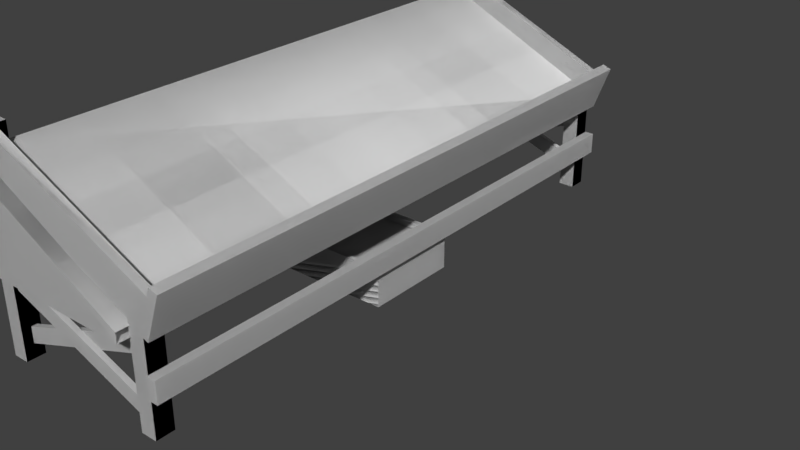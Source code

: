 # Source: market_stall_m.blend  (saved by Blender 2.79.0; exported with 4.5.12 LTS)
import bpy
from mathutils import Matrix  # noqa: F401  (used for matrix-valued properties, if any)

bpy.ops.wm.read_factory_settings(use_empty=True)
scene = bpy.context.scene
scene.name = 'Scene'

# ---- collections
col_collection_1 = bpy.data.collections.new('Collection 1'); scene.collection.children.link(col_collection_1)

# ---- world
world_world = bpy.data.worlds.new('World'); scene.world = world_world
world_world.color = (0.05088, 0.05088, 0.05088)
world_world.use_sun_shadow = False
world_world.sun_shadow_jitter_overblur = 0.0
world_world.cycles.sampling_method = 'MANUAL'

# ---- meshes
me_paris_marketstall1_veggies_003_instance_0_000 = bpy.data.meshes.new('Paris_MarketStall1_Veggies_003 Instance_0.000')
me_paris_marketstall1_veggies_003_instance_0_000.from_pydata([(-0.3345, 0.1822, -0.2008), (0.3346, 0.1817, -0.2008), (0.3346, 0.1817, 0.2008), (0.3569, 0.1817, -0.2231), (0.3569, 0.1817, 0.2231), (0.3568, 0.003284, 0.2231), (-0.357, 0.003728, 0.2231), (-0.357, 0.003728, -0.2231), (0.3568, 0.003284, -0.2231), (-0.3345, 0.1822, 0.2008), (-0.3569, 0.1822, 0.2231), (-0.3569, 0.1822, -0.2231), (0.3346, 0.003298, -0.2008), (0.3346, 0.003298, 0.2008), (-0.3345, 0.003714, 0.2008), (-0.3345, 0.003714, -0.2008)], [], [(2, 4, 3, 1), (7, 11, 3, 8), (7, 6, 10, 11), (9, 0, 1, 3, 11, 10, 4, 2), (4, 5, 8, 3), (6, 5, 4, 10), (2, 1, 12, 13), (0, 9, 14, 15), (1, 0, 15, 12), (9, 2, 13, 14), (7, 15, 14, 13, 5, 6), (5, 13, 12, 15, 7, 8), (12, 15, 14, 13)])
_uv = me_paris_marketstall1_veggies_003_instance_0_000.uv_layers.new(name='UVMap')
_uv.uv.foreach_set('vector', [0.8125, 0.9492, 0.7617, 1.0, 0.7617, 0.0, 0.8125, 0.05078, 0.1953, 0.007812, 0.6641, 0.007812, 0.6641, 0.9844, 0.1953, 0.9844, 0.8984, 0.0, 0.8984, 1.0, 0.1016, 1.0, 0.1016, 0.0, 0.7031, 0.9492, 0.7266, 0.9688, 0.7266, 0.03125, 0.7578, 0.0, 0.75, 0.0, 0.7461, 1.0, 0.7461, 0.0, 0.7773, 0.03125, 0.875, 1.0, 0.07812, 1.0, 0.07812, 0.0, 0.875, 0.0, 0.1953, 0.9844, 0.1953, 0.007812, 0.6641, 0.007812, 0.6641, 0.9844, 0.07812, 0.9844, 0.07812, 0.007812, 0.9375, 0.007812, 0.9375, 0.9844, 0.9297, 0.0, 0.9297, 1.0, 0.03906, 1.0, 0.03906, 0.0, 0.7188, 0.02344, 0.7188, 0.9766, 0.2188, 0.9766, 0.2188, 0.02344, 0.2344, 1.0, 0.2344, 0.0, 0.7656, 0.0, 0.7656, 1.0, 0.8789, 1.0, 0.8697, 0.9686, 0.7045, 0.9686, 0.7045, 0.03109, 0.6953, 0.0, 0.6953, 1.0, 0.6953, 0.0, 0.7045, 0.03109, 0.8697, 0.03109, 0.8697, 0.9686, 0.8789, 1.0, 0.8789, 0.0, 0.0, 0.9219, 0.0, 0.08594, 1.0, 0.08594, 1.0, 0.9219])
me_paris_marketstall1_veggies_003_instance_0_000.use_remesh_preserve_volume = False
me_paris_marketstall1_veggies_003_instance_0_000.use_remesh_preserve_attributes = False
me_paris_marketstall1_veggies_003_instance_0_000.use_mirror_vertex_groups = False
me_paris_marketstall1_veggies_003_instance_0_000.update()
me_paris_marketstall1_veggies_003_instance_0_000.normals_split_custom_set([tuple(v) for v in zip(*[iter([0.00108, 1.0, 0.0, 0.00108, 1.0, 0.0, 0.00108, 1.0, 0.0, 0.00108, 1.0, 0.0, 0.0, 0.0, -1.0, 0.0, 0.0, -1.0, 0.0, 0.0, -1.0, 0.0, 0.0, -1.0, -1.0, 0.0005916, 4.678e-07, -1.0, 0.0005916, 4.678e-07, -1.0, 0.0005916, 4.678e-07, -1.0, 0.0005916, 4.678e-07, 0.0006622, 1.0, -4.158e-07, 0.0006622, 1.0, -4.158e-07, 0.0006622, 1.0, -4.158e-07, 0.0006622, 1.0, -4.158e-07, 0.0006622, 1.0, -4.158e-07, 0.0006622, 1.0, -4.158e-07, 0.0006622, 1.0, -4.158e-07, 0.0006622, 1.0, -4.158e-07, 1.0, -0.0005853, -1.338e-07, 1.0, -0.0005853, -1.338e-07, 1.0, -0.0005853, -1.338e-07, 1.0, -0.0005853, -1.338e-07, 1.485e-09, 0.0, 1.0, 1.485e-09, 0.0, 1.0, 1.485e-09, 0.0, 1.0, 1.485e-09, 0.0, 1.0, -1.0, 0.0, 0.0, -1.0, 0.0, 0.0, -1.0, 0.0, 0.0, -1.0, 0.0, 0.0, 1.0, 0.0, -1.485e-07, 1.0, 0.0, -1.485e-07, 1.0, 0.0, -1.485e-07, 1.0, 0.0, -1.485e-07, -2.815e-08, 1.67e-07, 1.0, -2.815e-08, 1.67e-07, 1.0, -2.815e-08, 1.67e-07, 1.0, -2.815e-08, 1.67e-07, 1.0, 3.394e-08, -1.67e-07, -1.0, 3.394e-08, -1.67e-07, -1.0, 3.394e-08, -1.67e-07, -1.0, 3.394e-08, -1.67e-07, -1.0, -0.0006215, -1.0, -2.895e-07, -0.0006215, -1.0, -2.895e-07, -0.0006215, -1.0, -2.895e-07, -0.0006215, -1.0, -2.895e-07, -0.0006215, -1.0, -2.895e-07, -0.0006215, -1.0, -2.895e-07, -0.0006212, -1.0, -7.313e-07, -0.0006212, -1.0, -7.313e-07, -0.0006212, -1.0, -7.313e-07, -0.0006212, -1.0, -7.313e-07, -0.0006212, -1.0, -7.313e-07, -0.0006212, -1.0, -7.313e-07, 0.0006214, 1.0, 3.804e-07, 0.0006214, 1.0, 3.804e-07, 0.0006214, 1.0, 3.804e-07, 0.0006214, 1.0, 3.804e-07])] * 3)])
me_paris_marketstall1_veggies_003_instance_0_011 = bpy.data.meshes.new('Paris_MarketStall1_Veggies_003 Instance_0.011')
me_paris_marketstall1_veggies_003_instance_0_011.from_pydata([(-0.3346, 0.146, -0.2008), (0.3346, 0.1456, -0.2008), (0.3346, 0.1456, 0.2008), (-0.3346, 0.146, 0.2008)], [], [(0, 3, 2, 1)])
me_paris_marketstall1_veggies_003_instance_0_011.polygons.foreach_set('use_smooth', [True] * 1)
_uv = me_paris_marketstall1_veggies_003_instance_0_011.uv_layers.new(name='UVMap')
_uv.uv.foreach_set('vector', [0.2812, 0.09375, 0.7188, 0.09375, 0.7188, 0.8438, 0.2812, 0.8438])
me_paris_marketstall1_veggies_003_instance_0_011.use_remesh_preserve_volume = False
me_paris_marketstall1_veggies_003_instance_0_011.use_remesh_preserve_attributes = False
me_paris_marketstall1_veggies_003_instance_0_011.use_mirror_vertex_groups = False
me_paris_marketstall1_veggies_003_instance_0_011.update()
me_paris_marketstall1_veggies_003_instance_0_011.normals_split_custom_set([tuple(v) for v in zip(*[iter([0.03719, 0.9826, 0.1819, -0.1591, 0.9781, -0.1344, -0.06966, 0.9974, 0.02079, 0.2129, 0.9769, 0.01958])] * 3)])
me_paris_marketstall1_veggies_003_instance_0_009 = bpy.data.meshes.new('Paris_MarketStall1_Veggies_003 Instance_0.009')
me_paris_marketstall1_veggies_003_instance_0_009.from_pydata([(-0.3345, 0.1822, -0.2008), (0.3345, 0.0479, -0.2008), (0.3346, 0.1817, -0.2008), (-0.3346, 0.04832, -0.2008), (0.3569, 0.1817, -0.2231), (0.3346, 0.1817, 0.2008), (0.3569, 0.1817, 0.2231), (0.3568, 0.003284, 0.2231), (-0.357, 0.003728, 0.2231), (-0.357, 0.003728, -0.2231), (0.3568, 0.003284, -0.2231), (-0.3345, 0.1822, 0.2008), (0.3345, 0.0479, 0.2008), (-0.3346, 0.04832, 0.2008), (-0.3569, 0.1822, 0.2231), (-0.3569, 0.1822, -0.2231), (-0.3346, 0.146, -0.2008), (0.3346, 0.1456, -0.2008), (0.3346, 0.1456, 0.2008), (-0.3346, 0.146, 0.2008), (0.3569, 0.1817, 0.2231), (0.3568, 0.003284, 0.2231), (-0.357, 0.003728, 0.2231), (-0.3569, 0.1822, 0.2231)], [], [(2, 1, 12, 5), (5, 6, 4, 2), (0, 3, 1, 2), (9, 15, 4, 10), (11, 13, 3, 0), (12, 13, 11, 5), (9, 8, 14, 15), (6, 5, 11, 14), (6, 7, 10, 4), (16, 19, 18, 17), (14, 11, 0, 15), (0, 2, 4, 15), (22, 21, 20, 23)])
me_paris_marketstall1_veggies_003_instance_0_009.polygons.foreach_set('use_smooth', [0, 0, 0, 0, 0, 0, 0, 0, 0, 1, 0, 0, 0])
_uv = me_paris_marketstall1_veggies_003_instance_0_009.uv_layers.new(name='UVMap')
_uv.uv.foreach_set('vector', [0.5938, 0.0, 0.9258, 0.0, 0.9258, 1.0, 0.5938, 1.0, 0.8125, 0.9492, 0.7617, 1.0, 0.7617, 0.0, 0.8125, 0.05078, 0.9648, 1.0, 0.7617, 1.0, 0.7617, 0.0, 0.9648, 0.0, 0.8789, 1.0, 0.6289, 1.0, 0.6289, 0.0, 0.8789, 0.0, 0.875, 1.0, 0.543, 1.0, 0.543, 0.0, 0.875, 0.0, 0.7461, 0.0, 0.7461, 1.0, 0.543, 1.0, 0.543, 0.0, 0.9609, 0.0, 0.9609, 1.0, 0.5625, 1.0, 0.5625, 0.0, 0.7461, 0.0, 0.7773, 0.03125, 0.7773, 0.9688, 0.7461, 1.0, 0.9531, 1.0, 0.5547, 1.0, 0.5547, 0.0, 0.9531, 0.0, 0.0, 0.0, 0.4961, 0.0, 0.4961, 0.8281, 0.0, 0.8281, 0.75, 1.0, 0.7031, 0.9492, 0.7031, 0.05078, 0.75, 0.0, 0.7266, 0.9688, 0.7266, 0.03125, 0.7578, 0.0, 0.7578, 1.0, 0.6953, 1.0, 0.6953, 0.0, 0.9453, 0.0, 0.9453, 1.0])
me_paris_marketstall1_veggies_003_instance_0_009.use_remesh_preserve_volume = False
me_paris_marketstall1_veggies_003_instance_0_009.use_remesh_preserve_attributes = False
me_paris_marketstall1_veggies_003_instance_0_009.use_mirror_vertex_groups = False
me_paris_marketstall1_veggies_003_instance_0_009.update()
me_paris_marketstall1_veggies_003_instance_0_009.normals_split_custom_set([tuple(v) for v in zip(*[iter([-1.0, 0.0006644, 1.485e-07, -1.0, 0.0006644, 1.485e-07, -1.0, 0.0006644, 1.485e-07, -1.0, 0.0006644, 1.485e-07, 0.00108, 1.0, 0.0, 0.00108, 1.0, 0.0, 0.00108, 1.0, 0.0, 0.00108, 1.0, 0.0, 0.0, 0.0, 1.0, 0.0, 0.0, 1.0, 0.0, 0.0, 1.0, 0.0, 0.0, 1.0, 0.0, 0.0, -1.0, 0.0, 0.0, -1.0, 0.0, 0.0, -1.0, 0.0, 0.0, -1.0, 1.0, -0.0006638, -2.228e-07, 1.0, -0.0006638, -2.228e-07, 1.0, -0.0006638, -2.228e-07, 1.0, -0.0006638, -2.228e-07, 7.23e-09, 0.0, -1.0, 7.23e-09, 0.0, -1.0, 7.23e-09, 0.0, -1.0, 7.23e-09, 0.0, -1.0, -1.0, 0.0005916, 4.678e-07, -1.0, 0.0005916, 4.678e-07, -1.0, 0.0005916, 4.678e-07, -1.0, 0.0005916, 4.678e-07, 0.0006309, 1.0, 0.0001577, 0.0006309, 1.0, 0.0001577, 0.0006309, 1.0, 0.0001577, 0.0006309, 1.0, 0.0001577, 1.0, -0.0005853, -1.338e-07, 1.0, -0.0005853, -1.338e-07, 1.0, -0.0005853, -1.338e-07, 1.0, -0.0005853, -1.338e-07, 0.03719, 0.9826, 0.1819, -0.1591, 0.9781, -0.1344, -0.06966, 0.9974, 0.02079, 0.2129, 0.9769, 0.01958, 0.0007639, 1.0, 2.462e-07, 0.0007639, 1.0, 2.462e-07, 0.0007639, 1.0, 2.462e-07, 0.0007639, 1.0, 2.462e-07, 0.0006311, 1.0, -0.0001584, 0.0006311, 1.0, -0.0001584, 0.0006311, 1.0, -0.0001584, 0.0006311, 1.0, -0.0001584, 1.485e-09, 0.0, 1.0, 1.485e-09, 0.0, 1.0, 1.485e-09, 0.0, 1.0, 1.485e-09, 0.0, 1.0])] * 3)])
me_paris_marketstall1_veggies_003_instance_0_008 = bpy.data.meshes.new('Paris_MarketStall1_Veggies_003 Instance_0.008')
me_paris_marketstall1_veggies_003_instance_0_008.from_pydata([(-0.5107, 0.861, 1.449), (0.282, 0.451, 1.449), (0.282, 0.451, -1.269), (-0.5107, 0.861, -1.269), (0.282, 0.4055, 1.449), (0.282, 0.4055, -1.269), (-0.5107, 0.4055, 1.449), (-0.5107, 0.4055, -1.269), (0.2853, 0.4422, 1.449), (0.282, 0.4439, 1.449)], [], [(1, 2, 3, 0), (1, 0, 6, 4, 8, 9), (3, 2, 5, 7), (0, 3, 7, 6), (4, 6, 7, 5)])
_uv = me_paris_marketstall1_veggies_003_instance_0_008.uv_layers.new(name='UVMap')
_uv.uv.foreach_set('vector', [0.9652, 0.4468, 0.02667, 0.4468, 0.02667, 0.04555, 0.9652, 0.04555, 0.9028, 0.538, 0.9844, 0.851, 0.836, 0.7426, 0.8812, 0.5528, 0.8986, 0.5409, 0.8994, 0.5403, 0.01072, 0.851, 0.1033, 0.542, 0.1233, 0.5535, 0.1863, 0.7466, 0.9844, 0.851, 0.01072, 0.851, 0.1863, 0.7466, 0.836, 0.7426, 0.9352, 0.5762, 0.883, 0.7955, 0.1322, 0.8001, 0.05941, 0.5769])
me_paris_marketstall1_veggies_003_instance_0_008.use_remesh_preserve_volume = False
me_paris_marketstall1_veggies_003_instance_0_008.use_remesh_preserve_attributes = False
me_paris_marketstall1_veggies_003_instance_0_008.use_mirror_vertex_groups = False
me_paris_marketstall1_veggies_003_instance_0_008.update()
me_paris_marketstall1_veggies_003_instance_0_008.normals_split_custom_set([tuple(v) for v in zip(*[iter([0.4594, 0.8882, 1.203e-06, 0.4594, 0.8882, 1.203e-06, 0.4594, 0.8882, 1.203e-06, 0.4594, 0.8882, 1.203e-06, -0.2772, 0.09301, 0.9563, -2.556e-07, 0.0, 1.0, -2.556e-07, 0.0, 1.0, -2.556e-07, 0.0, 1.0, -0.0668, 0.03206, 0.9973, -0.02332, 0.1459, 0.989, 0.0, 1.904e-06, -1.0, 0.0, 1.904e-06, -1.0, 0.0, 1.904e-06, -1.0, 0.0, 1.904e-06, -1.0, -1.0, 0.0, -2.215e-06, -1.0, 0.0, -2.215e-06, -1.0, 0.0, -2.215e-06, -1.0, 0.0, -2.215e-06, 0.0, -1.0, -2.213e-07, 0.0, -1.0, -2.213e-07, 0.0, -1.0, -2.213e-07, 0.0, -1.0, -2.213e-07])] * 3)])
me_paris_marketstall1_veggies_003_instance_0_002 = bpy.data.meshes.new('Paris_MarketStall1_Veggies_003 Instance_0.002')
me_paris_marketstall1_veggies_003_instance_0_002.from_pydata([(0.3467, 0.451, 1.356), (-0.4568, 0.8888, -1.362), (-0.4568, 0.8888, 1.35), (0.3854, 0.4961, 1.35), (0.3854, 0.4961, -1.362), (-0.446, 0.861, -1.361), (0.3467, 0.451, -1.361), (-0.446, 0.861, 1.356), (0.3467, 0.4055, 1.356), (0.3467, 0.4055, -1.361), (-0.446, 0.4055, 1.356), (-0.446, 0.4055, -1.361), (-0.4654, 0.1781, 1.314), (-0.4654, 0.1781, -1.314), (-0.4217, 0.1782, -1.314), (-0.4216, 0.1782, 1.314), (-0.4216, 0.2786, -1.314), (-0.4216, 0.2786, 1.314), (-0.4654, 0.2786, 1.314), (-0.4654, 0.2786, -1.314), (0.3466, 0.1781, 1.395), (0.3466, 0.1781, -1.395), (0.3903, 0.1782, -1.395), (0.3904, 0.1782, 1.395), (0.3904, 0.2786, -1.395), (0.3904, 0.2786, 1.395), (0.3466, 0.2786, 1.395), (0.3466, 0.2786, -1.395), (0.3036, 0.4005, -1.327), (-0.4332, 0.139, -1.327), (-0.4333, 0.06348, -1.327), (0.3037, 0.3244, -1.327), (-0.4333, 0.06348, -1.352), (0.3037, 0.3244, -1.352), (-0.4332, 0.139, -1.352), (0.3036, 0.4005, -1.352), (-0.4395, 0.4005, -1.353), (-0.4396, 0.3244, -1.353), (0.2974, 0.06348, -1.353), (0.2973, 0.139, -1.353), (-0.4396, 0.3244, -1.378), (0.2974, 0.06348, -1.378), (-0.4395, 0.4005, -1.378), (0.2973, 0.139, -1.378), (-0.4161, 0.979, -1.395), (-0.4918, 0.979, -1.395), (-0.4918, 0.979, -1.311), (-0.4161, 0.979, -1.311), (-0.4335, 0.7847, -1.35), (0.35, 0.4422, -1.35), (0.4082, 0.5964, -1.35), (-0.4335, 0.9725, -1.35), (-0.4161, 0.003752, -1.395), (-0.4918, 0.003752, -1.395), (-0.4918, 0.003752, -1.311), (-0.4161, 0.003752, -1.311), (0.3479, 0.4469, -1.389), (0.3479, 0.003752, -1.389), (0.2723, 0.003752, -1.389), (0.2723, 0.479, -1.389), (0.2723, 0.003752, -1.305), (0.2723, 0.479, -1.305), (0.3479, 0.003752, -1.305), (0.3479, 0.4469, -1.305), (-0.4334, 0.9724, -1.391), (0.4083, 0.5964, -1.391), (-0.4334, 0.7847, -1.391), (0.35, 0.4422, -1.391), (0.3036, 0.4005, 1.326), (0.3037, 0.3244, 1.326), (-0.4333, 0.06348, 1.326), (-0.4332, 0.139, 1.326), (0.3037, 0.3244, 1.352), (-0.4333, 0.06348, 1.352), (0.3036, 0.4005, 1.352), (-0.4332, 0.139, 1.352), (-0.4395, 0.4005, 1.352), (0.2973, 0.139, 1.352), (0.2974, 0.06348, 1.352), (-0.4396, 0.3244, 1.352), (0.2974, 0.06348, 1.378), (-0.4396, 0.3244, 1.378), (0.2973, 0.139, 1.378), (-0.4395, 0.4005, 1.378), (-0.4161, 0.979, 1.395), (-0.4161, 0.979, 1.309), (-0.4918, 0.979, 1.309), (-0.4918, 0.979, 1.395), (-0.4335, 0.7847, 1.348), (-0.4335, 0.9725, 1.348), (0.4082, 0.5964, 1.348), (0.35, 0.4422, 1.348), (-0.4918, 0.003752, 1.395), (-0.4161, 0.003752, 1.395), (-0.4918, 0.003752, 1.309), (-0.4161, 0.003752, 1.309), (0.3479, 0.4469, 1.389), (0.2723, 0.479, 1.389), (0.2723, 0.003752, 1.389), (0.3479, 0.003752, 1.389), (0.2723, 0.479, 1.303), (0.2723, 0.003752, 1.303), (0.3479, 0.4469, 1.303), (0.3479, 0.003752, 1.303), (-0.4334, 0.9724, 1.389), (0.4083, 0.5964, 1.389), (-0.4334, 0.7847, 1.389), (0.35, 0.4422, 1.389), (0.3396, 0.4396, 1.395), (0.3396, 0.4396, -1.395), (0.3807, 0.4247, -1.395), (0.3807, 0.4246, 1.395), (0.4572, 0.6347, -1.395), (0.4572, 0.6347, 1.395), (0.4161, 0.6497, 1.395), (0.4161, 0.6497, -1.395), (-0.4753, 0.8492, -1.362), (-0.4753, 0.8492, 1.35)], [], [(18, 19, 13, 12), (53, 45, 44, 52), (54, 46, 45, 53), (22, 23, 20, 21), (58, 59, 56, 57), (80, 81, 79, 78), (57, 56, 63, 62), (29, 28, 35, 34), (0, 8, 9, 6), (70, 71, 68, 69), (25, 23, 22, 24), (75, 73, 72, 74), (50, 51, 48, 49), (71, 75, 74, 68), (39, 43, 42, 36), (107, 106, 88, 91), (114, 115, 109, 108), (0, 7, 10, 8), (25, 26, 20, 23), (98, 99, 96, 97), (43, 41, 40, 42), (22, 21, 27, 24), (17, 15, 14, 16), (93, 95, 85, 84), (73, 70, 69, 72), (82, 83, 81, 80), (2, 3, 4, 1), (110, 111, 108, 109), (5, 6, 9, 11), (92, 93, 84, 87), (101, 98, 97, 100), (94, 92, 87, 86), (55, 47, 46, 54), (16, 19, 18, 17), (8, 10, 11, 9), (1, 116, 117, 2), (7, 5, 11, 10), (110, 109, 115, 112), (41, 38, 37, 40), (26, 27, 21, 20), (113, 111, 110, 112), (65, 67, 66, 64), (24, 27, 26, 25), (46, 47, 44, 45), (34, 35, 33, 32), (14, 15, 12, 13), (38, 39, 36, 37), (67, 49, 48, 66), (105, 104, 106, 107), (78, 79, 76, 77), (30, 31, 28, 29), (86, 87, 84, 85), (95, 94, 86, 85), (77, 76, 83, 82), (62, 63, 61, 60), (52, 44, 47, 55), (114, 113, 112, 115), (113, 114, 108, 111), (50, 65, 64, 51), (103, 101, 100, 102), (60, 61, 59, 58), (99, 103, 102, 96), (90, 89, 104, 105), (90, 91, 88, 89), (32, 33, 31, 30)])
_uv = me_paris_marketstall1_veggies_003_instance_0_002.uv_layers.new(name='UVMap')
_uv.uv.foreach_set('vector', [0.003502, 0.4575, 0.9839, 0.4647, 0.9861, 0.009642, 0.005127, 0.01663, 0.01937, 0.1031, 0.9725, 0.1031, 0.9725, 0.1905, 0.01937, 0.1905, 0.01742, 0.1307, 0.994, 0.1307, 0.994, 0.232, 0.01742, 0.232, 0.9471, 0.3195, 0.03695, 0.3195, 0.03695, 0.1905, 0.9471, 0.1905, 0.08187, 0.01556, 0.9803, 0.01556, 0.9217, 0.1859, 0.08187, 0.1859, 0.05676, 0.3708, 0.9456, 0.3708, 0.9456, 0.1345, 0.05676, 0.1345, 0.04476, 0.1307, 0.9471, 0.1307, 0.9471, 0.331, 0.04476, 0.331, 0.982, 0.1282, 0.004075, 0.1282, 0.004075, 0.3917, 0.982, 0.3917, 0.9154, 0.5764, 0.8937, 0.5898, 0.1359, 0.5904, 0.1158, 0.58, 0.03443, 0.3957, 0.03443, 0.1463, 0.9729, 0.1463, 0.9729, 0.3957, 0.9506, 0.1597, 0.9506, 0.4545, 0.04002, 0.4545, 0.04002, 0.1597, 0.04012, 0.3699, 0.04012, 0.1309, 0.9395, 0.1309, 0.9395, 0.3699, 0.9491, 0.3632, 0.01351, 0.3632, 0.09163, 0.1606, 0.9588, 0.1652, 0.06018, 0.31, 0.06018, 0.06597, 0.9656, 0.06597, 0.9656, 0.31, 0.06047, 0.3963, 0.06047, 0.1586, 0.9426, 0.1586, 0.9426, 0.3963, 0.9588, 0.1491, 0.01351, 0.1491, 0.01351, 0.09845, 0.9588, 0.09845, 0.02165, 0.3242, 0.9556, 0.3242, 0.9556, 0.03372, 0.02165, 0.03372, 0.7264, 0.6195, 0.3319, 0.8613, 0.3319, 0.5919, 0.7264, 0.5919, 0.928, 0.3411, 0.928, 0.2015, 0.06273, 0.2015, 0.06273, 0.3411, 0.02718, 0.3701, 0.02718, 0.1928, 0.9315, 0.1928, 0.9959, 0.3701, 0.06047, 0.3963, 0.06047, 0.1619, 0.9426, 0.1619, 0.9426, 0.3963, 0.928, 0.3411, 0.928, 0.2015, 0.06273, 0.2015, 0.06273, 0.3411, 0.0081, 0.02108, 0.003834, 0.4688, 0.9883, 0.4486, 0.9884, 0.008921, 0.05648, 0.2389, 0.05648, 0.1468, 0.9354, 0.1468, 0.9354, 0.2389, 0.01898, 0.3634, 0.01898, 0.1162, 0.949, 0.1162, 0.949, 0.3634, 0.05676, 0.3708, 0.9456, 0.3708, 0.9456, 0.1345, 0.05676, 0.1345, 0.9588, 0.008654, 0.9588, 0.4507, 0.02327, 0.4507, 0.02327, 0.008654, 0.02132, 0.3448, 0.9549, 0.3448, 0.9549, 0.4415, 0.02132, 0.4415, 0.1229, 0.585, 0.5194, 0.829, 0.5194, 0.8567, 0.1229, 0.8567, 0.03109, 0.2665, 0.03109, 0.1836, 0.9451, 0.1836, 0.9451, 0.2665, 0.02327, 0.4461, 0.02327, 0.2481, 0.9608, 0.2481, 0.9608, 0.4461, 0.9842, 0.3356, 0.9842, 0.4369, 0.01937, 0.4369, 0.01937, 0.3356, 0.02718, 0.06852, 0.9647, 0.06852, 0.9647, 0.156, 0.02718, 0.156, 0.9884, 0.008921, 0.9839, 0.4647, 0.003502, 0.4575, 0.0081, 0.02108, 0.8937, 0.5898, 0.8486, 0.7616, 0.1989, 0.7652, 0.1359, 0.5904, 0.02491, 0.2484, 0.02491, 0.2881, 0.9746, 0.2881, 0.9746, 0.2484, 0.9803, 0.8732, 0.03695, 0.8732, 0.03695, 0.5716, 0.9803, 0.5716, 0.2108, 0.3103, 0.2108, 0.1813, 0.7811, 0.1813, 0.7811, 0.3103, 0.06047, 0.3963, 0.06047, 0.1619, 0.9426, 0.1619, 0.9426, 0.3963, 0.9506, 0.1597, 0.04002, 0.1597, 0.04002, 0.4545, 0.9506, 0.4545, 0.9627, 0.1468, 0.9627, 0.3724, 0.03304, 0.3724, 0.03304, 0.1468, 0.9666, 0.1192, 0.9744, 0.3195, 0.09359, 0.3195, 0.01742, 0.11, 0.951, 0.1422, 0.951, 0.03628, 0.04085, 0.03628, 0.04085, 0.1422, 0.2909, 0.3425, 0.0721, 0.3425, 0.0721, 0.0547, 0.2909, 0.0547, 0.982, 0.1282, 0.004075, 0.1282, 0.004075, 0.3881, 0.982, 0.3881, 0.9883, 0.4486, 0.003834, 0.4688, 0.005127, 0.01663, 0.9861, 0.009642, 0.06047, 0.3963, 0.06047, 0.1619, 0.9426, 0.1619, 0.9426, 0.3963, 0.0004179, 0.1399, 0.0004179, 0.2106, 0.9848, 0.2106, 0.9848, 0.1399, 0.951, 0.3494, 0.01937, 0.3494, 0.09749, 0.1468, 0.9608, 0.156, 0.05676, 0.3708, 0.9456, 0.3708, 0.9456, 0.1345, 0.05676, 0.1345, 0.982, 0.1282, 0.004075, 0.1282, 0.004075, 0.3881, 0.982, 0.3881, 0.1815, 0.2067, 0.1815, 0.4047, 0.03304, 0.4047, 0.03304, 0.2067, 0.04671, 0.1974, 0.04671, 0.1146, 0.9451, 0.1146, 0.9451, 0.1974, 0.05676, 0.3708, 0.9456, 0.3708, 0.9456, 0.1312, 0.05676, 0.1312, 0.05062, 0.1007, 0.8729, 0.1007, 0.9334, 0.2665, 0.05062, 0.2642, 0.07015, 0.1123, 0.9295, 0.1123, 0.9295, 0.1998, 0.07015, 0.1998, 0.9666, 0.4116, 0.9666, 0.2918, 0.03304, 0.2918, 0.03304, 0.4116, 0.9577, 0.3084, 0.9577, 0.156, 0.01305, 0.156, 0.01305, 0.3084, 0.9603, 0.4493, 0.9603, 0.3885, 0.02399, 0.3885, 0.02399, 0.4493, 0.08187, 0.3402, 0.08187, 0.179, 0.9295, 0.179, 0.8729, 0.3402, 0.04867, 0.1169, 0.951, 0.1169, 0.951, 0.3057, 0.04867, 0.3057, 0.05257, 0.3517, 0.05257, 0.1491, 0.9393, 0.1491, 0.9393, 0.3517, 0.9842, 0.2343, 0.01742, 0.2343, 0.01742, 0.1813, 0.9862, 0.1813, 0.9627, 0.1491, 0.9725, 0.3494, 0.08968, 0.3494, 0.01156, 0.1399, 0.982, 0.1282, 0.004075, 0.1282, 0.004075, 0.3881, 0.982, 0.3881])
me_paris_marketstall1_veggies_003_instance_0_002.use_remesh_preserve_volume = False
me_paris_marketstall1_veggies_003_instance_0_002.use_remesh_preserve_attributes = False
me_paris_marketstall1_veggies_003_instance_0_002.use_mirror_vertex_groups = False
me_paris_marketstall1_veggies_003_instance_0_002.update()
me_paris_marketstall1_veggies_003_instance_0_002.normals_split_custom_set([tuple(v) for v in zip(*[iter([-1.0, 0.0005655, -1.14e-06, -1.0, 0.0005655, -1.14e-06, -1.0, 0.0005655, -1.14e-06, -1.0, 0.0005655, -1.14e-06, 0.0, 0.0, -1.0, 0.0, 0.0, -1.0, 0.0, 0.0, -1.0, 0.0, 0.0, -1.0, -1.0, 0.0, 0.0, -1.0, 0.0, 0.0, -1.0, 0.0, 0.0, -1.0, 0.0, 0.0, 0.0004089, -1.0, -2.499e-07, 0.0004089, -1.0, -2.499e-07, 0.0004089, -1.0, -2.499e-07, 0.0004089, -1.0, -2.499e-07, 0.0, 0.0, -1.0, 0.0, 0.0, -1.0, 0.0, 0.0, -1.0, 0.0, 0.0, -1.0, -0.3337, -0.9427, -7.469e-07, -0.3337, -0.9427, -7.469e-07, -0.3337, -0.9427, -7.469e-07, -0.3337, -0.9427, -7.469e-07, 1.0, 0.0, 0.0, 1.0, 0.0, 0.0, 1.0, 0.0, 0.0, 1.0, 0.0, 0.0, -0.3345, 0.9424, 0.0, -0.3345, 0.9424, 0.0, -0.3345, 0.9424, 0.0, -0.3345, 0.9424, 0.0, 0.9563, -0.2903, -0.03435, 1.0, 0.0, 2.171e-06, 1.0, 0.0, 2.171e-06, 1.0, 0.0, 2.171e-06, 1.334e-07, 0.0, -1.0, 1.334e-07, 0.0, -1.0, 1.334e-07, 0.0, -1.0, 1.334e-07, 0.0, -1.0, 1.0, -0.0005404, -8.26e-06, 1.0, -0.0004445, -9.639e-06, 1.0, -0.0004445, -9.639e-06, 1.0, -0.0004445, -9.639e-06, -1.334e-07, 0.0, 1.0, -1.334e-07, 0.0, 1.0, -1.334e-07, 0.0, 1.0, -1.334e-07, 0.0, 1.0, -1.994e-07, 0.0, 1.0, -1.994e-07, 0.0, 1.0, -1.994e-07, 0.0, 1.0, -1.994e-07, 0.0, 1.0, -0.3345, 0.9424, 0.0, -0.3345, 0.9424, 0.0, -0.3345, 0.9424, 0.0, -0.3345, 0.9424, 0.0, 0.3345, 0.9424, 0.0, 0.3345, 0.9424, 0.0, 0.3345, 0.9424, 0.0, 0.3345, 0.9424, 0.0, -0.4006, -0.9163, 0.0002904, -0.4006, -0.9163, 0.0002904, -0.4006, -0.9163, 0.0002904, -0.4006, -0.9163, 0.0002904, -0.9396, 0.3424, -9.263e-07, -0.9396, 0.3424, -9.263e-07, -0.9396, 0.3424, -9.263e-07, -0.9396, 0.3423, 0.0001818, -0.2772, 0.09301, 0.9563, 0.0, 0.0, 1.0, 0.0, 0.0, 1.0, 0.0, 0.0, 1.0, -9.781e-05, 1.353e-06, 1.0, -1.947e-06, 0.0, 1.0, -1.947e-06, 0.0, 1.0, -1.947e-06, 0.0, 1.0, 8.257e-06, -1.168e-06, 1.0, 8.257e-06, -1.168e-06, 1.0, 8.257e-06, -1.168e-06, 1.0, 8.257e-06, -1.168e-06, 1.0, 4.001e-07, 0.0, -1.0, 4.001e-07, 0.0, -1.0, 4.001e-07, 0.0, -1.0, 4.001e-07, 0.0, -1.0, -1.904e-06, 0.0, -1.0, -1.904e-06, 0.0, -1.0, -1.904e-06, 0.0, -1.0, -1.904e-06, 0.0, -1.0, 1.0, -0.0005857, -4.061e-06, 1.0, -0.0002981, -1.138e-05, 1.0, -0.0002981, -1.138e-05, 1.0, -0.0002981, -1.138e-05, 1.0, 0.0, 0.0, 1.0, 0.0, 0.0, 1.0, 0.0, 0.0, 1.0, 0.0, 0.0, 0.3337, -0.9427, 0.0, 0.3337, -0.9427, 0.0, 0.3337, -0.9427, 0.0, 0.3337, -0.9427, 0.0, 5.334e-07, 0.0, 1.0, 5.334e-07, 0.0, 1.0, 5.334e-07, 0.0, 1.0, 5.334e-07, 0.0, 1.0, 0.4226, 0.9063, 6.858e-07, 0.4226, 0.9063, 6.858e-07, 0.4226, 0.9063, 6.858e-07, 0.4226, 0.9063, 6.858e-07, -0.3413, -0.94, -3.046e-06, -0.3413, -0.94, -3.046e-06, -0.3414, -0.9399, 5.508e-05, -0.3413, -0.94, -3.046e-06, -5.629e-08, 1.904e-06, -1.0, -5.629e-08, 1.904e-06, -1.0, -5.629e-08, 1.904e-06, -1.0, -5.629e-08, 1.904e-06, -1.0, 0.0, 0.0, 1.0, 0.0, 0.0, 1.0, 0.0, 0.0, 1.0, 0.0, 0.0, 1.0, -1.0, 0.0, 0.0, -1.0, 0.0, 0.0, -1.0, 0.0, 0.0, -1.0, 0.0, 0.0, -1.0, 0.0, 0.0, -1.0, 0.0, 0.0, -1.0, 0.0, 0.0, -1.0, 0.0, 0.0, 0.0, 0.0, 1.0, 0.0, 0.0, 1.0, 0.0, 0.0, 1.0, 0.0, 0.0, 1.0, -0.0002722, 1.0, 2.269e-07, -0.0002722, 1.0, 2.269e-07, -0.0002722, 1.0, 2.269e-07, -0.0002649, 1.0, -0.0002873, 0.0, -1.0, -2.213e-07, 0.0, -1.0, -2.213e-07, 0.0, -1.0, -2.213e-07, 0.0, -1.0, -2.213e-07, -0.9063, 0.4226, 1.493e-06, -0.9063, 0.4226, 1.493e-06, -0.9063, 0.4226, 1.493e-06, -0.9063, 0.4226, 1.493e-06, -1.0, 0.0, -2.215e-06, -1.0, 0.0, -2.215e-06, -1.0, 0.0, -2.215e-06, -1.0, 0.0, -2.215e-06, 2.858e-06, 0.0, -1.0, 2.858e-06, 0.0, -1.0, 2.858e-06, 0.0, -1.0, 2.858e-06, 0.0, -1.0, -0.3337, -0.9427, 0.0, -0.3337, -0.9427, 0.0, -0.3337, -0.9427, 0.0, -0.3337, -0.9427, 0.0, -1.0, 0.0007437, -1.073e-06, -1.0, 0.0007437, -1.073e-06, -1.0, 0.0007437, -1.073e-06, -1.0, 0.0007437, -1.073e-06, 0.9396, -0.3422, -7.906e-06, 0.9396, -0.3422, -7.906e-06, 0.9396, -0.3422, -7.906e-06, 0.9396, -0.3422, -7.906e-06, 0.0, 0.0, -1.0, 0.0, 0.0, -1.0, 0.0, 0.0, -1.0, 0.0, 0.0, -1.0, -0.0002722, 1.0, 2.137e-07, -0.0002722, 1.0, 2.137e-07, -0.0002722, 1.0, 2.137e-07, -0.0002709, 1.0, -9.565e-05, 0.0, 1.0, 0.0, 0.0, 1.0, 0.0, 0.0, 1.0, 0.0, 0.0, 1.0, 0.0, 0.0, 0.0, -1.0, 0.0, 0.0, -1.0, 0.0, 0.0, -1.0, 0.0, 0.0, -1.0, 0.0004103, -1.0, -2.146e-07, 0.0004103, -1.0, -2.146e-07, 0.0004103, -1.0, -2.146e-07, 0.0004103, -1.0, -2.146e-07, 0.0, 0.0, 1.0, 0.0, 0.0, 1.0, 0.0, 0.0, 1.0, 0.0, 0.0, 1.0, -0.4006, -0.9163, -0.0002892, -0.4006, -0.9163, -0.0002892, -0.4006, -0.9163, -0.0002892, -0.4006, -0.9163, -0.0002892, 1.994e-07, 0.0, 1.0, 1.994e-07, 0.0, 1.0, 1.994e-07, 0.0, 1.0, 1.994e-07, 0.0, 1.0, 0.0, 0.0, -1.0, 0.0, 0.0, -1.0, 0.0, 0.0, -1.0, 0.0, 0.0, -1.0, 0.0, 0.0, 1.0, 0.0, 0.0, 1.0, 0.0, 0.0, 1.0, 0.0, 0.0, 1.0, 0.0, 1.0, 0.0, 0.0, 1.0, 0.0, 0.0, 1.0, 0.0, 0.0, 1.0, 0.0, 0.0, 9.779e-07, -1.0, 0.0, 9.779e-07, -1.0, 0.0, 9.779e-07, -1.0, 0.0, 9.779e-07, -1.0, 0.3345, 0.9424, 0.0, 0.3345, 0.9424, 0.0, 0.3345, 0.9424, 0.0, 0.3345, 0.9424, 0.0, 0.0, 0.0, 1.0, 0.0, 0.0, 1.0, 0.0, 0.0, 1.0, 0.0, 0.0, 1.0, 1.0, 0.0, 0.0, 1.0, 0.0, 0.0, 1.0, 0.0, 0.0, 1.0, 0.0, 0.0, 0.3413, 0.94, 5.648e-07, 0.3413, 0.94, 5.648e-07, 0.3413, 0.94, 5.648e-07, 0.3413, 0.94, 5.648e-07, -1.904e-07, 0.0, 1.0, -1.904e-07, 0.0, 1.0, -0.0001173, -0.0001519, 1.0, -1.904e-07, 0.0, 1.0, 0.4079, 0.913, 9.586e-05, 0.4079, 0.913, 9.586e-05, 0.4079, 0.913, 9.586e-05, 0.4079, 0.913, 9.586e-05, 6.434e-07, 0.0, -1.0, 6.434e-07, 0.0, -1.0, 6.434e-07, 0.0, -1.0, 6.434e-07, 0.0, -1.0, -1.0, 0.0, 0.0, -1.0, 0.0, 0.0, -1.0, 0.0, 0.0, -1.0, 0.0, 0.0, 1.0, 0.0, 0.0, 1.0, 0.0, 0.0, 1.0, 0.0, 0.0, 1.0, 0.0, 0.0, 0.4079, 0.913, -9.551e-05, 0.4079, 0.913, -9.551e-05, 0.4079, 0.913, -9.551e-05, 0.4079, 0.913, -9.551e-05, 6.781e-06, -1.162e-06, -1.0, 6.781e-06, -1.162e-06, -1.0, 6.781e-06, -1.162e-06, -1.0, 6.781e-06, -1.162e-06, -1.0, 0.3337, -0.9427, 0.0, 0.3337, -0.9427, 0.0, 0.3337, -0.9427, 0.0, 0.3337, -0.9427, 0.0])] * 3)])
me_paris_marketstall1_veggies_003_instance_0_001 = bpy.data.meshes.new('Paris_MarketStall1_Veggies_003 Instance_0.001')
me_paris_marketstall1_veggies_003_instance_0_001.from_pydata([(0.3467, 0.451, 1.356), (-0.4568, 0.8888, -1.362), (-0.4568, 0.8888, 1.35), (0.3854, 0.4961, 1.35), (0.3854, 0.4961, -1.362), (-0.446, 0.861, -1.361), (0.3467, 0.451, -1.361), (-0.446, 0.861, 1.356), (0.3467, 0.4055, 1.356), (0.3467, 0.4055, -1.361), (-0.446, 0.4055, 1.356), (-0.446, 0.4055, -1.361), (-0.4654, 0.1781, 1.314), (-0.4654, 0.1781, -1.314), (-0.4217, 0.1782, -1.314), (-0.4216, 0.1782, 1.314), (-0.4216, 0.2786, -1.314), (-0.4216, 0.2786, 1.314), (-0.4654, 0.2786, 1.314), (-0.4654, 0.2786, -1.314), (0.3466, 0.1781, 1.395), (0.3466, 0.1781, -1.395), (0.3903, 0.1782, -1.395), (0.3904, 0.1782, 1.395), (0.3904, 0.2786, -1.395), (0.3904, 0.2786, 1.395), (0.3466, 0.2786, 1.395), (0.3466, 0.2786, -1.395), (0.3036, 0.4005, -1.327), (-0.4332, 0.139, -1.327), (-0.4333, 0.06348, -1.327), (0.3037, 0.3244, -1.327), (-0.4333, 0.06348, -1.352), (0.3037, 0.3244, -1.352), (-0.4332, 0.139, -1.352), (0.3036, 0.4005, -1.352), (-0.4395, 0.4005, -1.353), (-0.4396, 0.3244, -1.353), (0.2974, 0.06348, -1.353), (0.2973, 0.139, -1.353), (-0.4396, 0.3244, -1.378), (0.2974, 0.06348, -1.378), (-0.4395, 0.4005, -1.378), (0.2973, 0.139, -1.378), (-0.4161, 0.979, -1.395), (-0.4918, 0.979, -1.395), (-0.4918, 0.979, -1.311), (-0.4161, 0.979, -1.311), (-0.4335, 0.7847, -1.35), (0.35, 0.4422, -1.35), (0.4082, 0.5964, -1.35), (-0.4335, 0.9725, -1.35), (-0.4161, 0.003752, -1.395), (-0.4918, 0.003752, -1.395), (-0.4918, 0.003752, -1.311), (-0.4161, 0.003752, -1.311), (0.3479, 0.4469, -1.389), (0.3479, 0.003752, -1.389), (0.2723, 0.003752, -1.389), (0.2723, 0.479, -1.389), (0.2723, 0.003752, -1.305), (0.2723, 0.479, -1.305), (0.3479, 0.003752, -1.305), (0.3479, 0.4469, -1.305), (-0.4334, 0.9724, -1.391), (0.4083, 0.5964, -1.391), (-0.4334, 0.7847, -1.391), (0.35, 0.4422, -1.391), (0.3036, 0.4005, 1.326), (0.3037, 0.3244, 1.326), (-0.4333, 0.06348, 1.326), (-0.4332, 0.139, 1.326), (0.3037, 0.3244, 1.352), (-0.4333, 0.06348, 1.352), (0.3036, 0.4005, 1.352), (-0.4332, 0.139, 1.352), (-0.4395, 0.4005, 1.352), (0.2973, 0.139, 1.352), (0.2974, 0.06348, 1.352), (-0.4396, 0.3244, 1.352), (0.2974, 0.06348, 1.378), (-0.4396, 0.3244, 1.378), (0.2973, 0.139, 1.378), (-0.4395, 0.4005, 1.378), (-0.4161, 0.979, 1.395), (-0.4161, 0.979, 1.309), (-0.4918, 0.979, 1.309), (-0.4918, 0.979, 1.395), (-0.4335, 0.7847, 1.348), (-0.4335, 0.9725, 1.348), (0.4082, 0.5964, 1.348), (0.35, 0.4422, 1.348), (-0.4918, 0.003752, 1.395), (-0.4161, 0.003752, 1.395), (-0.4918, 0.003752, 1.309), (-0.4161, 0.003752, 1.309), (0.3479, 0.4469, 1.389), (0.2723, 0.479, 1.389), (0.2723, 0.003752, 1.389), (0.3479, 0.003752, 1.389), (0.2723, 0.479, 1.303), (0.2723, 0.003752, 1.303), (0.3479, 0.4469, 1.303), (0.3479, 0.003752, 1.303), (-0.4334, 0.9724, 1.389), (0.4083, 0.5964, 1.389), (-0.4334, 0.7847, 1.389), (0.35, 0.4422, 1.389), (0.3396, 0.4396, 1.395), (0.3396, 0.4396, -1.395), (0.3807, 0.4247, -1.395), (0.3807, 0.4246, 1.395), (0.4572, 0.6347, -1.395), (0.4572, 0.6347, 1.395), (0.4161, 0.6497, 1.395), (0.4161, 0.6497, -1.395), (-0.4753, 0.8492, -1.362), (-0.4753, 0.8492, 1.35)], [], [(18, 19, 13, 12), (53, 45, 44, 52), (54, 46, 45, 53), (22, 23, 20, 21), (58, 59, 56, 57), (80, 81, 79, 78), (57, 56, 63, 62), (29, 28, 35, 34), (0, 8, 9, 6), (70, 71, 68, 69), (25, 23, 22, 24), (75, 73, 72, 74), (50, 51, 48, 49), (71, 75, 74, 68), (39, 43, 42, 36), (107, 106, 88, 91), (114, 115, 109, 108), (0, 7, 10, 8), (25, 26, 20, 23), (98, 99, 96, 97), (43, 41, 40, 42), (22, 21, 27, 24), (17, 15, 14, 16), (93, 95, 85, 84), (73, 70, 69, 72), (82, 83, 81, 80), (2, 3, 4, 1), (110, 111, 108, 109), (5, 6, 9, 11), (92, 93, 84, 87), (101, 98, 97, 100), (94, 92, 87, 86), (55, 47, 46, 54), (16, 19, 18, 17), (8, 10, 11, 9), (1, 116, 117, 2), (7, 5, 11, 10), (110, 109, 115, 112), (41, 38, 37, 40), (26, 27, 21, 20), (113, 111, 110, 112), (65, 67, 66, 64), (24, 27, 26, 25), (46, 47, 44, 45), (34, 35, 33, 32), (14, 15, 12, 13), (38, 39, 36, 37), (67, 49, 48, 66), (105, 104, 106, 107), (78, 79, 76, 77), (30, 31, 28, 29), (86, 87, 84, 85), (95, 94, 86, 85), (77, 76, 83, 82), (62, 63, 61, 60), (52, 44, 47, 55), (114, 113, 112, 115), (113, 114, 108, 111), (50, 65, 64, 51), (103, 101, 100, 102), (60, 61, 59, 58), (99, 103, 102, 96), (90, 89, 104, 105), (90, 91, 88, 89), (32, 33, 31, 30)])
_uv = me_paris_marketstall1_veggies_003_instance_0_001.uv_layers.new(name='UVMap')
_uv.uv.foreach_set('vector', [0.007571, 0.8329, 0.988, 0.836, 0.9902, 0.643, 0.009196, 0.646, 0.02344, 0.6826, 0.9766, 0.6826, 0.9766, 0.7197, 0.02344, 0.7197, 0.02148, 0.6943, 0.998, 0.6943, 0.998, 0.7373, 0.02148, 0.7373, 0.9512, 0.7744, 0.04102, 0.7744, 0.04102, 0.7197, 0.9512, 0.7197, 0.08594, 0.6455, 0.9844, 0.6455, 0.9258, 0.7178, 0.08594, 0.7178, 0.06083, 0.7962, 0.9497, 0.7962, 0.9497, 0.696, 0.06083, 0.696, 0.04883, 0.6943, 0.9512, 0.6943, 0.9512, 0.7793, 0.04883, 0.7793, 0.986, 0.6933, 0.008144, 0.6933, 0.008144, 0.8051, 0.986, 0.8051, 0.9077, 0.8469, 0.8861, 0.8526, 0.1282, 0.8529, 0.1082, 0.8484, 0.0385, 0.8068, 0.0385, 0.701, 0.977, 0.701, 0.977, 0.8068, 0.9547, 0.7067, 0.9547, 0.8317, 0.04409, 0.8317, 0.04409, 0.7067, 0.04419, 0.7958, 0.04419, 0.6944, 0.9436, 0.6944, 0.9436, 0.7958, 0.9531, 0.793, 0.01758, 0.793, 0.0957, 0.707, 0.9629, 0.709, 0.06425, 0.7704, 0.06425, 0.6669, 0.9697, 0.6669, 0.9697, 0.7704, 0.06454, 0.807, 0.06454, 0.7062, 0.9467, 0.7062, 0.9467, 0.807, 0.9629, 0.7021, 0.01758, 0.7021, 0.01758, 0.6807, 0.9629, 0.6807, 0.02572, 0.7764, 0.9597, 0.7764, 0.9597, 0.6532, 0.02572, 0.6532, 0.7188, 0.8652, 0.3242, 0.9678, 0.3242, 0.8535, 0.7188, 0.8535, 0.932, 0.7836, 0.932, 0.7244, 0.0668, 0.7244, 0.0668, 0.7836, 0.03125, 0.7959, 0.03125, 0.7207, 0.9355, 0.7207, 1.0, 0.7959, 0.06454, 0.807, 0.06454, 0.7076, 0.9467, 0.7076, 0.9467, 0.807, 0.932, 0.7836, 0.932, 0.7244, 0.0668, 0.7244, 0.0668, 0.7836, 0.01217, 0.6478, 0.007903, 0.8378, 0.9924, 0.8292, 0.9925, 0.6427, 0.06055, 0.7402, 0.06055, 0.7012, 0.9395, 0.7012, 0.9395, 0.7402, 0.02305, 0.793, 0.02305, 0.6882, 0.9531, 0.6882, 0.9531, 0.793, 0.06083, 0.7962, 0.9497, 0.7962, 0.9497, 0.696, 0.06083, 0.696, 0.9629, 0.6426, 0.9629, 0.8301, 0.02734, 0.8301, 0.02734, 0.6426, 0.02539, 0.7852, 0.959, 0.7852, 0.959, 0.8262, 0.02539, 0.8262, 0.1152, 0.8506, 0.5117, 0.9541, 0.5117, 0.9658, 0.1152, 0.9658, 0.03516, 0.752, 0.03516, 0.7168, 0.9492, 0.7168, 0.9492, 0.752, 0.02734, 0.8281, 0.02734, 0.7441, 0.9648, 0.7441, 0.9648, 0.8281, 0.9883, 0.7812, 0.9883, 0.8242, 0.02344, 0.8242, 0.02344, 0.7812, 0.03125, 0.668, 0.9688, 0.668, 0.9688, 0.7051, 0.03125, 0.7051, 0.9925, 0.6427, 0.988, 0.836, 0.007571, 0.8329, 0.01217, 0.6478, 0.8861, 0.8526, 0.8409, 0.9255, 0.1913, 0.927, 0.1282, 0.8529, 0.02898, 0.7443, 0.02898, 0.7611, 0.9787, 0.7611, 0.9787, 0.7443, 0.9727, 0.9728, 0.0293, 0.9728, 0.0293, 0.8449, 0.9727, 0.8449, 0.2148, 0.7705, 0.2148, 0.7158, 0.7852, 0.7158, 0.7852, 0.7705, 0.06454, 0.807, 0.06454, 0.7076, 0.9467, 0.7076, 0.9467, 0.807, 0.9547, 0.7067, 0.04409, 0.7067, 0.04409, 0.8317, 0.9547, 0.8317, 0.9668, 0.7012, 0.9668, 0.7969, 0.03711, 0.7969, 0.03711, 0.7012, 0.9707, 0.6895, 0.9785, 0.7744, 0.09766, 0.7744, 0.02148, 0.6855, 0.9551, 0.6992, 0.9551, 0.6543, 0.04492, 0.6543, 0.04492, 0.6992, 0.2949, 0.7842, 0.07617, 0.7842, 0.07617, 0.6621, 0.2949, 0.6621, 0.986, 0.6933, 0.008144, 0.6933, 0.008144, 0.8035, 0.986, 0.8035, 0.9924, 0.8292, 0.007903, 0.8378, 0.009196, 0.646, 0.9902, 0.643, 0.06454, 0.807, 0.06454, 0.7076, 0.9467, 0.7076, 0.9467, 0.807, 0.004487, 0.6982, 0.004487, 0.7282, 0.9888, 0.7282, 0.9888, 0.6982, 0.9551, 0.7871, 0.02344, 0.7871, 0.1016, 0.7012, 0.9648, 0.7051, 0.06083, 0.7962, 0.9497, 0.7962, 0.9497, 0.696, 0.06083, 0.696, 0.986, 0.6933, 0.008144, 0.6933, 0.008144, 0.8035, 0.986, 0.8035, 0.1855, 0.7266, 0.1855, 0.8105, 0.03711, 0.8105, 0.03711, 0.7266, 0.05078, 0.7227, 0.05078, 0.6875, 0.9492, 0.6875, 0.9492, 0.7227, 0.06083, 0.7962, 0.9497, 0.7962, 0.9497, 0.6946, 0.06083, 0.6946, 0.05469, 0.6816, 0.877, 0.6816, 0.9375, 0.752, 0.05469, 0.751, 0.07422, 0.6865, 0.9336, 0.6865, 0.9336, 0.7236, 0.07422, 0.7236, 0.9707, 0.8135, 0.9707, 0.7627, 0.03711, 0.7627, 0.03711, 0.8135, 0.9618, 0.7697, 0.9618, 0.7051, 0.01712, 0.7051, 0.01712, 0.7697, 0.9644, 0.8295, 0.9644, 0.8037, 0.02806, 0.8037, 0.02806, 0.8295, 0.08594, 0.7832, 0.08594, 0.7148, 0.9336, 0.7148, 0.877, 0.7832, 0.05273, 0.6885, 0.9551, 0.6885, 0.9551, 0.7686, 0.05273, 0.7686, 0.05664, 0.7881, 0.05664, 0.7021, 0.9434, 0.7021, 0.9434, 0.7881, 0.9883, 0.7383, 0.02148, 0.7383, 0.02148, 0.7158, 0.9902, 0.7158, 0.9668, 0.7021, 0.9766, 0.7871, 0.09375, 0.7871, 0.01562, 0.6982, 0.986, 0.6933, 0.008144, 0.6933, 0.008144, 0.8035, 0.986, 0.8035])
me_paris_marketstall1_veggies_003_instance_0_001.use_remesh_preserve_volume = False
me_paris_marketstall1_veggies_003_instance_0_001.use_remesh_preserve_attributes = False
me_paris_marketstall1_veggies_003_instance_0_001.use_mirror_vertex_groups = False
me_paris_marketstall1_veggies_003_instance_0_001.update()
me_paris_marketstall1_veggies_003_instance_0_001.normals_split_custom_set([tuple(v) for v in zip(*[iter([-1.0, 0.0005655, -1.14e-06, -1.0, 0.0005655, -1.14e-06, -1.0, 0.0005655, -1.14e-06, -1.0, 0.0005655, -1.14e-06, 0.0, 0.0, -1.0, 0.0, 0.0, -1.0, 0.0, 0.0, -1.0, 0.0, 0.0, -1.0, -1.0, 0.0, 0.0, -1.0, 0.0, 0.0, -1.0, 0.0, 0.0, -1.0, 0.0, 0.0, 0.0004089, -1.0, -2.499e-07, 0.0004089, -1.0, -2.499e-07, 0.0004089, -1.0, -2.499e-07, 0.0004089, -1.0, -2.499e-07, 0.0, 0.0, -1.0, 0.0, 0.0, -1.0, 0.0, 0.0, -1.0, 0.0, 0.0, -1.0, -0.3337, -0.9427, -7.469e-07, -0.3337, -0.9427, -7.469e-07, -0.3337, -0.9427, -7.469e-07, -0.3337, -0.9427, -7.469e-07, 1.0, 0.0, 0.0, 1.0, 0.0, 0.0, 1.0, 0.0, 0.0, 1.0, 0.0, 0.0, -0.3345, 0.9424, 0.0, -0.3345, 0.9424, 0.0, -0.3345, 0.9424, 0.0, -0.3345, 0.9424, 0.0, 0.9563, -0.2903, -0.03435, 1.0, 0.0, 2.171e-06, 1.0, 0.0, 2.171e-06, 1.0, 0.0, 2.171e-06, 1.334e-07, 0.0, -1.0, 1.334e-07, 0.0, -1.0, 1.334e-07, 0.0, -1.0, 1.334e-07, 0.0, -1.0, 1.0, -0.0005404, -8.26e-06, 1.0, -0.0004445, -9.639e-06, 1.0, -0.0004445, -9.639e-06, 1.0, -0.0004445, -9.639e-06, -1.334e-07, 0.0, 1.0, -1.334e-07, 0.0, 1.0, -1.334e-07, 0.0, 1.0, -1.334e-07, 0.0, 1.0, -1.994e-07, 0.0, 1.0, -1.994e-07, 0.0, 1.0, -1.994e-07, 0.0, 1.0, -1.994e-07, 0.0, 1.0, -0.3345, 0.9424, 0.0, -0.3345, 0.9424, 0.0, -0.3345, 0.9424, 0.0, -0.3345, 0.9424, 0.0, 0.3345, 0.9424, 0.0, 0.3345, 0.9424, 0.0, 0.3345, 0.9424, 0.0, 0.3345, 0.9424, 0.0, -0.4006, -0.9163, 0.0002904, -0.4006, -0.9163, 0.0002904, -0.4006, -0.9163, 0.0002904, -0.4006, -0.9163, 0.0002904, -0.9396, 0.3424, -9.263e-07, -0.9396, 0.3424, -9.263e-07, -0.9396, 0.3424, -9.263e-07, -0.9396, 0.3423, 0.0001818, -0.2772, 0.09301, 0.9563, 0.0, 0.0, 1.0, 0.0, 0.0, 1.0, 0.0, 0.0, 1.0, -9.781e-05, 1.353e-06, 1.0, -1.947e-06, 0.0, 1.0, -1.947e-06, 0.0, 1.0, -1.947e-06, 0.0, 1.0, 8.257e-06, -1.168e-06, 1.0, 8.257e-06, -1.168e-06, 1.0, 8.257e-06, -1.168e-06, 1.0, 8.257e-06, -1.168e-06, 1.0, 4.001e-07, 0.0, -1.0, 4.001e-07, 0.0, -1.0, 4.001e-07, 0.0, -1.0, 4.001e-07, 0.0, -1.0, -1.904e-06, 0.0, -1.0, -1.904e-06, 0.0, -1.0, -1.904e-06, 0.0, -1.0, -1.904e-06, 0.0, -1.0, 1.0, -0.0005857, -4.061e-06, 1.0, -0.0002981, -1.138e-05, 1.0, -0.0002981, -1.138e-05, 1.0, -0.0002981, -1.138e-05, 1.0, 0.0, 0.0, 1.0, 0.0, 0.0, 1.0, 0.0, 0.0, 1.0, 0.0, 0.0, 0.3337, -0.9427, 0.0, 0.3337, -0.9427, 0.0, 0.3337, -0.9427, 0.0, 0.3337, -0.9427, 0.0, 5.334e-07, 0.0, 1.0, 5.334e-07, 0.0, 1.0, 5.334e-07, 0.0, 1.0, 5.334e-07, 0.0, 1.0, 0.4226, 0.9063, 6.858e-07, 0.4226, 0.9063, 6.858e-07, 0.4226, 0.9063, 6.858e-07, 0.4226, 0.9063, 6.858e-07, -0.3413, -0.94, -3.046e-06, -0.3413, -0.94, -3.046e-06, -0.3414, -0.9399, 5.508e-05, -0.3413, -0.94, -3.046e-06, -5.629e-08, 1.904e-06, -1.0, -5.629e-08, 1.904e-06, -1.0, -5.629e-08, 1.904e-06, -1.0, -5.629e-08, 1.904e-06, -1.0, 0.0, 0.0, 1.0, 0.0, 0.0, 1.0, 0.0, 0.0, 1.0, 0.0, 0.0, 1.0, -1.0, 0.0, 0.0, -1.0, 0.0, 0.0, -1.0, 0.0, 0.0, -1.0, 0.0, 0.0, -1.0, 0.0, 0.0, -1.0, 0.0, 0.0, -1.0, 0.0, 0.0, -1.0, 0.0, 0.0, 0.0, 0.0, 1.0, 0.0, 0.0, 1.0, 0.0, 0.0, 1.0, 0.0, 0.0, 1.0, -0.0002722, 1.0, 2.269e-07, -0.0002722, 1.0, 2.269e-07, -0.0002722, 1.0, 2.269e-07, -0.0002649, 1.0, -0.0002873, 0.0, -1.0, -2.213e-07, 0.0, -1.0, -2.213e-07, 0.0, -1.0, -2.213e-07, 0.0, -1.0, -2.213e-07, -0.9063, 0.4226, 1.493e-06, -0.9063, 0.4226, 1.493e-06, -0.9063, 0.4226, 1.493e-06, -0.9063, 0.4226, 1.493e-06, -1.0, 0.0, -2.215e-06, -1.0, 0.0, -2.215e-06, -1.0, 0.0, -2.215e-06, -1.0, 0.0, -2.215e-06, 2.858e-06, 0.0, -1.0, 2.858e-06, 0.0, -1.0, 2.858e-06, 0.0, -1.0, 2.858e-06, 0.0, -1.0, -0.3337, -0.9427, 0.0, -0.3337, -0.9427, 0.0, -0.3337, -0.9427, 0.0, -0.3337, -0.9427, 0.0, -1.0, 0.0007437, -1.073e-06, -1.0, 0.0007437, -1.073e-06, -1.0, 0.0007437, -1.073e-06, -1.0, 0.0007437, -1.073e-06, 0.9396, -0.3422, -7.906e-06, 0.9396, -0.3422, -7.906e-06, 0.9396, -0.3422, -7.906e-06, 0.9396, -0.3422, -7.906e-06, 0.0, 0.0, -1.0, 0.0, 0.0, -1.0, 0.0, 0.0, -1.0, 0.0, 0.0, -1.0, -0.0002722, 1.0, 2.137e-07, -0.0002722, 1.0, 2.137e-07, -0.0002722, 1.0, 2.137e-07, -0.0002709, 1.0, -9.565e-05, 0.0, 1.0, 0.0, 0.0, 1.0, 0.0, 0.0, 1.0, 0.0, 0.0, 1.0, 0.0, 0.0, 0.0, -1.0, 0.0, 0.0, -1.0, 0.0, 0.0, -1.0, 0.0, 0.0, -1.0, 0.0004103, -1.0, -2.146e-07, 0.0004103, -1.0, -2.146e-07, 0.0004103, -1.0, -2.146e-07, 0.0004103, -1.0, -2.146e-07, 0.0, 0.0, 1.0, 0.0, 0.0, 1.0, 0.0, 0.0, 1.0, 0.0, 0.0, 1.0, -0.4006, -0.9163, -0.0002892, -0.4006, -0.9163, -0.0002892, -0.4006, -0.9163, -0.0002892, -0.4006, -0.9163, -0.0002892, 1.994e-07, 0.0, 1.0, 1.994e-07, 0.0, 1.0, 1.994e-07, 0.0, 1.0, 1.994e-07, 0.0, 1.0, 0.0, 0.0, -1.0, 0.0, 0.0, -1.0, 0.0, 0.0, -1.0, 0.0, 0.0, -1.0, 0.0, 0.0, 1.0, 0.0, 0.0, 1.0, 0.0, 0.0, 1.0, 0.0, 0.0, 1.0, 0.0, 1.0, 0.0, 0.0, 1.0, 0.0, 0.0, 1.0, 0.0, 0.0, 1.0, 0.0, 0.0, 9.779e-07, -1.0, 0.0, 9.779e-07, -1.0, 0.0, 9.779e-07, -1.0, 0.0, 9.779e-07, -1.0, 0.3345, 0.9424, 0.0, 0.3345, 0.9424, 0.0, 0.3345, 0.9424, 0.0, 0.3345, 0.9424, 0.0, 0.0, 0.0, 1.0, 0.0, 0.0, 1.0, 0.0, 0.0, 1.0, 0.0, 0.0, 1.0, 1.0, 0.0, 0.0, 1.0, 0.0, 0.0, 1.0, 0.0, 0.0, 1.0, 0.0, 0.0, 0.3413, 0.94, 5.648e-07, 0.3413, 0.94, 5.648e-07, 0.3413, 0.94, 5.648e-07, 0.3413, 0.94, 5.648e-07, -1.904e-07, 0.0, 1.0, -1.904e-07, 0.0, 1.0, -0.0001173, -0.0001519, 1.0, -1.904e-07, 0.0, 1.0, 0.4079, 0.913, 9.586e-05, 0.4079, 0.913, 9.586e-05, 0.4079, 0.913, 9.586e-05, 0.4079, 0.913, 9.586e-05, 6.434e-07, 0.0, -1.0, 6.434e-07, 0.0, -1.0, 6.434e-07, 0.0, -1.0, 6.434e-07, 0.0, -1.0, -1.0, 0.0, 0.0, -1.0, 0.0, 0.0, -1.0, 0.0, 0.0, -1.0, 0.0, 0.0, 1.0, 0.0, 0.0, 1.0, 0.0, 0.0, 1.0, 0.0, 0.0, 1.0, 0.0, 0.0, 0.4079, 0.913, -9.551e-05, 0.4079, 0.913, -9.551e-05, 0.4079, 0.913, -9.551e-05, 0.4079, 0.913, -9.551e-05, 6.781e-06, -1.162e-06, -1.0, 6.781e-06, -1.162e-06, -1.0, 6.781e-06, -1.162e-06, -1.0, 6.781e-06, -1.162e-06, -1.0, 0.3337, -0.9427, 0.0, 0.3337, -0.9427, 0.0, 0.3337, -0.9427, 0.0, 0.3337, -0.9427, 0.0])] * 3)])
me_paris_marketstall1_veggies_003_instance_0_003 = bpy.data.meshes.new('Paris_MarketStall1_Veggies_003 Instance_0.003')
me_paris_marketstall1_veggies_003_instance_0_003.from_pydata([(-0.5107, 0.861, 1.449), (0.282, 0.451, 1.449), (0.282, 0.451, -1.269), (-0.5107, 0.861, -1.269), (0.282, 0.4055, 1.449), (0.282, 0.4055, -1.269), (-0.5107, 0.4055, 1.449), (-0.5107, 0.4055, -1.269), (0.2853, 0.4422, 1.449), (0.282, 0.4439, 1.449)], [], [(1, 2, 3, 0), (1, 0, 6, 4, 8, 9), (3, 2, 5, 7), (0, 3, 7, 6), (4, 6, 7, 5)])
_uv = me_paris_marketstall1_veggies_003_instance_0_003.uv_layers.new(name='UVMap')
_uv.uv.foreach_set('vector', [0.9701, 0.8119, 0.03159, 0.8119, 0.03159, 0.6578, 0.9701, 0.6578, 0.9077, 0.8469, 0.9893, 0.9671, 0.8409, 0.9255, 0.8861, 0.8526, 0.9035, 0.848, 0.9044, 0.8478, 0.01565, 0.9671, 0.1082, 0.8484, 0.1282, 0.8529, 0.1913, 0.927, 0.9893, 0.9671, 0.01565, 0.9671, 0.1913, 0.927, 0.8409, 0.9255, 0.9401, 0.8616, 0.888, 0.9458, 0.1372, 0.9476, 0.06433, 0.8619])
me_paris_marketstall1_veggies_003_instance_0_003.use_remesh_preserve_volume = False
me_paris_marketstall1_veggies_003_instance_0_003.use_remesh_preserve_attributes = False
me_paris_marketstall1_veggies_003_instance_0_003.use_mirror_vertex_groups = False
me_paris_marketstall1_veggies_003_instance_0_003.update()
me_paris_marketstall1_veggies_003_instance_0_003.normals_split_custom_set([tuple(v) for v in zip(*[iter([0.4594, 0.8882, 1.203e-06, 0.4594, 0.8882, 1.203e-06, 0.4594, 0.8882, 1.203e-06, 0.4594, 0.8882, 1.203e-06, -0.2772, 0.09301, 0.9563, -2.556e-07, 0.0, 1.0, -2.556e-07, 0.0, 1.0, -2.556e-07, 0.0, 1.0, -0.0668, 0.03206, 0.9973, -0.02332, 0.1459, 0.989, 0.0, 1.904e-06, -1.0, 0.0, 1.904e-06, -1.0, 0.0, 1.904e-06, -1.0, 0.0, 1.904e-06, -1.0, -1.0, 0.0, -2.215e-06, -1.0, 0.0, -2.215e-06, -1.0, 0.0, -2.215e-06, -1.0, 0.0, -2.215e-06, 0.0, -1.0, -2.213e-07, 0.0, -1.0, -2.213e-07, 0.0, -1.0, -2.213e-07, 0.0, -1.0, -2.213e-07])] * 3)])
me_paris_marketstall1_veggies_003_instance_0_004 = bpy.data.meshes.new('Paris_MarketStall1_Veggies_003 Instance_0.004')
me_paris_marketstall1_veggies_003_instance_0_004.from_pydata([(-0.3345, 0.1822, -0.2008), (0.3345, 0.0479, -0.2008), (0.3346, 0.1817, -0.2008), (-0.3346, 0.04832, -0.2008), (0.3569, 0.1817, -0.2231), (0.3346, 0.1817, 0.2008), (0.3569, 0.1817, 0.2231), (0.3568, 0.003284, 0.2231), (-0.357, 0.003728, 0.2231), (-0.357, 0.003728, -0.2231), (0.3568, 0.003284, -0.2231), (-0.3345, 0.1822, 0.2008), (0.3345, 0.0479, 0.2008), (-0.3346, 0.04832, 0.2008), (-0.3569, 0.1822, 0.2231), (-0.3569, 0.1822, -0.2231), (-0.3346, 0.146, -0.2008), (0.3346, 0.1456, -0.2008), (0.3346, 0.1456, 0.2008), (-0.3346, 0.146, 0.2008)], [], [(2, 1, 12, 5), (5, 6, 4, 2), (0, 3, 1, 2), (9, 15, 4, 10), (11, 13, 3, 0), (8, 7, 6, 14), (12, 13, 11, 5), (9, 8, 14, 15), (6, 5, 11, 14), (6, 7, 10, 4), (16, 19, 18, 17), (14, 11, 0, 15), (0, 2, 4, 15)])
me_paris_marketstall1_veggies_003_instance_0_004.polygons.foreach_set('use_smooth', [0, 0, 0, 0, 0, 0, 0, 0, 0, 0, 1, 0, 0])
_uv = me_paris_marketstall1_veggies_003_instance_0_004.uv_layers.new(name='UVMap')
_uv.uv.foreach_set('vector', [0.1198, 0.8711, 0.1198, 0.9492, -0.345, 0.9492, -0.345, 0.8711, 0.3347, 0.9248, 0.3776, 0.9463, -0.4505, 0.9463, -0.4095, 0.9248, -0.4251, 0.9473, -0.4251, 0.8652, 0.3952, 0.8652, 0.3952, 0.9473, -0.4505, 0.958, -0.4505, 0.8545, 0.3737, 0.8545, 0.3737, 0.958, 0.3015, 0.8516, 0.3015, 0.9668, -0.3939, 0.9668, -0.3939, 0.8516, -0.4095, 0.8545, 0.364, 0.8545, 0.364, 0.9502, -0.4095, 0.9502, 0.4655, 0.9502, -0.4681, 0.9502, -0.4681, 0.8564, 0.4655, 0.8564, 0.09443, 0.9609, -0.4056, 0.9609, -0.4056, 0.8613, 0.09443, 0.8613, 0.4772, 0.8955, 0.4479, 0.9111, -0.4388, 0.9111, -0.4681, 0.8955, 0.09247, 0.8525, 0.09247, 0.9609, -0.4466, 0.9609, -0.4466, 0.8525, 0.008399, 0.004978, 0.2426, 0.004978, 0.2426, 0.2001, 0.008399, 0.2001, 0.4831, 0.8818, 0.4343, 0.9053, -0.4114, 0.9053, -0.4583, 0.8818, -0.4368, 0.9258, 0.4304, 0.9258, 0.4577, 0.9395, -0.4642, 0.9395])
me_paris_marketstall1_veggies_003_instance_0_004.use_remesh_preserve_volume = False
me_paris_marketstall1_veggies_003_instance_0_004.use_remesh_preserve_attributes = False
me_paris_marketstall1_veggies_003_instance_0_004.use_mirror_vertex_groups = False
me_paris_marketstall1_veggies_003_instance_0_004.update()
me_paris_marketstall1_veggies_003_instance_0_004.normals_split_custom_set([tuple(v) for v in zip(*[iter([-1.0, 0.0006644, 1.485e-07, -1.0, 0.0006644, 1.485e-07, -1.0, 0.0006644, 1.485e-07, -1.0, 0.0006644, 1.485e-07, 0.00108, 1.0, 0.0, 0.00108, 1.0, 0.0, 0.00108, 1.0, 0.0, 0.00108, 1.0, 0.0, 0.0, 0.0, 1.0, 0.0, 0.0, 1.0, 0.0, 0.0, 1.0, 0.0, 0.0, 1.0, 0.0, 0.0, -1.0, 0.0, 0.0, -1.0, 0.0, 0.0, -1.0, 0.0, 0.0, -1.0, 1.0, -0.0006638, -2.228e-07, 1.0, -0.0006638, -2.228e-07, 1.0, -0.0006638, -2.228e-07, 1.0, -0.0006638, -2.228e-07, 1.485e-09, 0.0, 1.0, 1.485e-09, 0.0, 1.0, 1.485e-09, 0.0, 1.0, 1.485e-09, 0.0, 1.0, 7.23e-09, 0.0, -1.0, 7.23e-09, 0.0, -1.0, 7.23e-09, 0.0, -1.0, 7.23e-09, 0.0, -1.0, -1.0, 0.0005916, 4.678e-07, -1.0, 0.0005916, 4.678e-07, -1.0, 0.0005916, 4.678e-07, -1.0, 0.0005916, 4.678e-07, 0.0006309, 1.0, 0.0001577, 0.0006309, 1.0, 0.0001577, 0.0006309, 1.0, 0.0001577, 0.0006309, 1.0, 0.0001577, 1.0, -0.0005853, -1.338e-07, 1.0, -0.0005853, -1.338e-07, 1.0, -0.0005853, -1.338e-07, 1.0, -0.0005853, -1.338e-07, 0.03719, 0.9826, 0.1819, -0.1591, 0.9781, -0.1344, -0.06966, 0.9974, 0.02079, 0.2129, 0.9769, 0.01958, 0.0007639, 1.0, 2.462e-07, 0.0007639, 1.0, 2.462e-07, 0.0007639, 1.0, 2.462e-07, 0.0007639, 1.0, 2.462e-07, 0.0006311, 1.0, -0.0001584, 0.0006311, 1.0, -0.0001584, 0.0006311, 1.0, -0.0001584, 0.0006311, 1.0, -0.0001584])] * 3)])
me_paris_marketstall1_veggies_003_instance_0_005 = bpy.data.meshes.new('Paris_MarketStall1_Veggies_003 Instance_0.005')
me_paris_marketstall1_veggies_003_instance_0_005.from_pydata([(-0.3345, 0.1822, -0.2008), (0.3345, 0.0479, -0.2008), (0.3346, 0.1817, -0.2008), (-0.3346, 0.04832, -0.2008), (0.3569, 0.1817, -0.2231), (0.3346, 0.1817, 0.2008), (0.3569, 0.1817, 0.2231), (0.3568, 0.003284, 0.2231), (-0.357, 0.003728, 0.2231), (-0.357, 0.003728, -0.2231), (0.3568, 0.003284, -0.2231), (-0.3345, 0.1822, 0.2008), (0.3345, 0.0479, 0.2008), (-0.3346, 0.04832, 0.2008), (-0.3569, 0.1822, 0.2231), (-0.3569, 0.1822, -0.2231), (-0.3346, 0.146, -0.2008), (0.3346, 0.1456, -0.2008), (0.3346, 0.1456, 0.2008), (-0.3346, 0.146, 0.2008)], [], [(2, 1, 12, 5), (5, 6, 4, 2), (0, 3, 1, 2), (9, 15, 4, 10), (11, 13, 3, 0), (8, 7, 6, 14), (12, 13, 11, 5), (9, 8, 14, 15), (6, 5, 11, 14), (6, 7, 10, 4), (16, 19, 18, 17), (14, 11, 0, 15), (0, 2, 4, 15)])
me_paris_marketstall1_veggies_003_instance_0_005.polygons.foreach_set('use_smooth', [0, 0, 0, 0, 0, 0, 0, 0, 0, 0, 1, 0, 0])
_uv = me_paris_marketstall1_veggies_003_instance_0_005.uv_layers.new(name='UVMap')
_uv.uv.foreach_set('vector', [0.3735, 0.8711, 0.3735, 0.9492, -0.09136, 0.9492, -0.09136, 0.8711, 0.5883, 0.9248, 0.6313, 0.9463, -0.1968, 0.9463, -0.1558, 0.9248, -0.1714, 0.9473, -0.1714, 0.8652, 0.6489, 0.8652, 0.6489, 0.9473, -0.1968, 0.958, -0.1968, 0.8545, 0.6274, 0.8545, 0.6274, 0.958, 0.5551, 0.8516, 0.5551, 0.9668, -0.1402, 0.9668, -0.1402, 0.8516, -0.1558, 0.8545, 0.6176, 0.8545, 0.6176, 0.9502, -0.1558, 0.9502, 0.7192, 0.9502, -0.2144, 0.9502, -0.2144, 0.8564, 0.7192, 0.8564, 0.3481, 0.9609, -0.1519, 0.9609, -0.1519, 0.8613, 0.3481, 0.8613, 0.7309, 0.8955, 0.7016, 0.9111, -0.1851, 0.9111, -0.2144, 0.8955, 0.3461, 0.8525, 0.3461, 0.9609, -0.1929, 0.9609, -0.1929, 0.8525, 0.258, 0.005426, 0.491, 0.005426, 0.491, 0.1995, 0.258, 0.1995, 0.7368, 0.8818, 0.6879, 0.9053, -0.1578, 0.9053, -0.2046, 0.8818, -0.1832, 0.9258, 0.684, 0.9258, 0.7114, 0.9395, -0.2105, 0.9395])
me_paris_marketstall1_veggies_003_instance_0_005.use_remesh_preserve_volume = False
me_paris_marketstall1_veggies_003_instance_0_005.use_remesh_preserve_attributes = False
me_paris_marketstall1_veggies_003_instance_0_005.use_mirror_vertex_groups = False
me_paris_marketstall1_veggies_003_instance_0_005.update()
me_paris_marketstall1_veggies_003_instance_0_005.normals_split_custom_set([tuple(v) for v in zip(*[iter([-1.0, 0.0006644, 1.485e-07, -1.0, 0.0006644, 1.485e-07, -1.0, 0.0006644, 1.485e-07, -1.0, 0.0006644, 1.485e-07, 0.00108, 1.0, 0.0, 0.00108, 1.0, 0.0, 0.00108, 1.0, 0.0, 0.00108, 1.0, 0.0, 0.0, 0.0, 1.0, 0.0, 0.0, 1.0, 0.0, 0.0, 1.0, 0.0, 0.0, 1.0, 0.0, 0.0, -1.0, 0.0, 0.0, -1.0, 0.0, 0.0, -1.0, 0.0, 0.0, -1.0, 1.0, -0.0006638, -2.228e-07, 1.0, -0.0006638, -2.228e-07, 1.0, -0.0006638, -2.228e-07, 1.0, -0.0006638, -2.228e-07, 1.485e-09, 0.0, 1.0, 1.485e-09, 0.0, 1.0, 1.485e-09, 0.0, 1.0, 1.485e-09, 0.0, 1.0, 7.23e-09, 0.0, -1.0, 7.23e-09, 0.0, -1.0, 7.23e-09, 0.0, -1.0, 7.23e-09, 0.0, -1.0, -1.0, 0.0005916, 4.678e-07, -1.0, 0.0005916, 4.678e-07, -1.0, 0.0005916, 4.678e-07, -1.0, 0.0005916, 4.678e-07, 0.0006309, 1.0, 0.0001577, 0.0006309, 1.0, 0.0001577, 0.0006309, 1.0, 0.0001577, 0.0006309, 1.0, 0.0001577, 1.0, -0.0005853, -1.338e-07, 1.0, -0.0005853, -1.338e-07, 1.0, -0.0005853, -1.338e-07, 1.0, -0.0005853, -1.338e-07, 0.03719, 0.9826, 0.1819, -0.1591, 0.9781, -0.1344, -0.06966, 0.9974, 0.02079, 0.2129, 0.9769, 0.01958, 0.0007639, 1.0, 2.462e-07, 0.0007639, 1.0, 2.462e-07, 0.0007639, 1.0, 2.462e-07, 0.0007639, 1.0, 2.462e-07, 0.0006311, 1.0, -0.0001584, 0.0006311, 1.0, -0.0001584, 0.0006311, 1.0, -0.0001584, 0.0006311, 1.0, -0.0001584])] * 3)])
me_paris_marketstall1_veggies_003_instance_0_006 = bpy.data.meshes.new('Paris_MarketStall1_Veggies_003 Instance_0.006')
me_paris_marketstall1_veggies_003_instance_0_006.from_pydata([(-0.3345, 0.1822, -0.2008), (0.3345, 0.0479, -0.2008), (0.3346, 0.1817, -0.2008), (-0.3346, 0.04832, -0.2008), (0.3569, 0.1817, -0.2231), (0.3346, 0.1817, 0.2008), (0.3569, 0.1817, 0.2231), (0.3568, 0.003284, 0.2231), (-0.357, 0.003728, 0.2231), (-0.357, 0.003728, -0.2231), (0.3568, 0.003284, -0.2231), (-0.3345, 0.1822, 0.2008), (0.3345, 0.0479, 0.2008), (-0.3346, 0.04832, 0.2008), (-0.3569, 0.1822, 0.2231), (-0.3569, 0.1822, -0.2231), (-0.3346, 0.146, -0.2008), (0.3346, 0.1456, -0.2008), (0.3346, 0.1456, 0.2008), (-0.3346, 0.146, 0.2008)], [], [(2, 1, 12, 5), (5, 6, 4, 2), (0, 3, 1, 2), (9, 15, 4, 10), (11, 13, 3, 0), (8, 7, 6, 14), (12, 13, 11, 5), (9, 8, 14, 15), (6, 5, 11, 14), (6, 7, 10, 4), (16, 19, 18, 17), (14, 11, 0, 15), (0, 2, 4, 15)])
me_paris_marketstall1_veggies_003_instance_0_006.polygons.foreach_set('use_smooth', [0, 0, 0, 0, 0, 0, 0, 0, 0, 0, 1, 0, 0])
_uv = me_paris_marketstall1_veggies_003_instance_0_006.uv_layers.new(name='UVMap')
_uv.uv.foreach_set('vector', [0.6213, 0.8711, 0.6213, 0.9492, 0.1564, 0.9492, 0.1564, 0.8711, 0.8361, 0.9248, 0.8791, 0.9463, 0.05096, 0.9463, 0.09198, 0.9248, 0.07635, 0.9473, 0.07635, 0.8652, 0.8967, 0.8652, 0.8967, 0.9473, 0.05096, 0.958, 0.05096, 0.8545, 0.8752, 0.8545, 0.8752, 0.958, 0.8029, 0.8516, 0.8029, 0.9668, 0.1076, 0.9668, 0.1076, 0.8516, 0.09198, 0.8545, 0.8654, 0.8545, 0.8654, 0.9502, 0.09198, 0.9502, 0.967, 0.9502, 0.03338, 0.9502, 0.03338, 0.8564, 0.967, 0.8564, 0.5959, 0.9609, 0.09588, 0.9609, 0.09588, 0.8613, 0.5959, 0.8613, 0.9787, 0.8955, 0.9494, 0.9111, 0.06268, 0.9111, 0.03338, 0.8955, 0.5939, 0.8525, 0.5939, 0.9609, 0.05487, 0.9609, 0.05487, 0.8525, 0.5088, 0.006122, 0.7378, 0.006122, 0.7378, 0.197, 0.5088, 0.197, 0.9846, 0.8818, 0.9357, 0.9053, 0.09002, 0.9053, 0.04315, 0.8818, 0.06463, 0.9258, 0.9318, 0.9258, 0.9592, 0.9395, 0.03729, 0.9395])
me_paris_marketstall1_veggies_003_instance_0_006.use_remesh_preserve_volume = False
me_paris_marketstall1_veggies_003_instance_0_006.use_remesh_preserve_attributes = False
me_paris_marketstall1_veggies_003_instance_0_006.use_mirror_vertex_groups = False
me_paris_marketstall1_veggies_003_instance_0_006.update()
me_paris_marketstall1_veggies_003_instance_0_006.normals_split_custom_set([tuple(v) for v in zip(*[iter([-1.0, 0.0006644, 1.485e-07, -1.0, 0.0006644, 1.485e-07, -1.0, 0.0006644, 1.485e-07, -1.0, 0.0006644, 1.485e-07, 0.00108, 1.0, 0.0, 0.00108, 1.0, 0.0, 0.00108, 1.0, 0.0, 0.00108, 1.0, 0.0, 0.0, 0.0, 1.0, 0.0, 0.0, 1.0, 0.0, 0.0, 1.0, 0.0, 0.0, 1.0, 0.0, 0.0, -1.0, 0.0, 0.0, -1.0, 0.0, 0.0, -1.0, 0.0, 0.0, -1.0, 1.0, -0.0006638, -2.228e-07, 1.0, -0.0006638, -2.228e-07, 1.0, -0.0006638, -2.228e-07, 1.0, -0.0006638, -2.228e-07, 1.485e-09, 0.0, 1.0, 1.485e-09, 0.0, 1.0, 1.485e-09, 0.0, 1.0, 1.485e-09, 0.0, 1.0, 7.23e-09, 0.0, -1.0, 7.23e-09, 0.0, -1.0, 7.23e-09, 0.0, -1.0, 7.23e-09, 0.0, -1.0, -1.0, 0.0005916, 4.678e-07, -1.0, 0.0005916, 4.678e-07, -1.0, 0.0005916, 4.678e-07, -1.0, 0.0005916, 4.678e-07, 0.0006309, 1.0, 0.0001577, 0.0006309, 1.0, 0.0001577, 0.0006309, 1.0, 0.0001577, 0.0006309, 1.0, 0.0001577, 1.0, -0.0005853, -1.338e-07, 1.0, -0.0005853, -1.338e-07, 1.0, -0.0005853, -1.338e-07, 1.0, -0.0005853, -1.338e-07, 0.03719, 0.9826, 0.1819, -0.1591, 0.9781, -0.1344, -0.06966, 0.9974, 0.02079, 0.2129, 0.9769, 0.01958, 0.0007639, 1.0, 2.462e-07, 0.0007639, 1.0, 2.462e-07, 0.0007639, 1.0, 2.462e-07, 0.0007639, 1.0, 2.462e-07, 0.0006311, 1.0, -0.0001584, 0.0006311, 1.0, -0.0001584, 0.0006311, 1.0, -0.0001584, 0.0006311, 1.0, -0.0001584])] * 3)])
me_paris_marketstall1_veggies_003_instance_0_007 = bpy.data.meshes.new('Paris_MarketStall1_Veggies_003 Instance_0.007')
me_paris_marketstall1_veggies_003_instance_0_007.from_pydata([(-0.3345, 0.1822, -0.2008), (0.3345, 0.0479, -0.2008), (0.3346, 0.1817, -0.2008), (-0.3346, 0.04832, -0.2008), (0.3569, 0.1817, -0.2231), (0.3346, 0.1817, 0.2008), (0.3569, 0.1817, 0.2231), (0.3568, 0.003284, 0.2231), (-0.357, 0.003728, 0.2231), (-0.357, 0.003728, -0.2231), (0.3568, 0.003284, -0.2231), (-0.3345, 0.1822, 0.2008), (0.3345, 0.0479, 0.2008), (-0.3346, 0.04832, 0.2008), (-0.3569, 0.1822, 0.2231), (-0.3569, 0.1822, -0.2231), (-0.3346, 0.146, -0.2008), (0.3346, 0.1456, -0.2008), (0.3346, 0.1456, 0.2008), (-0.3346, 0.146, 0.2008)], [], [(2, 1, 12, 5), (5, 6, 4, 2), (0, 3, 1, 2), (9, 15, 4, 10), (11, 13, 3, 0), (8, 7, 6, 14), (12, 13, 11, 5), (9, 8, 14, 15), (6, 5, 11, 14), (6, 7, 10, 4), (16, 19, 18, 17), (14, 11, 0, 15), (0, 2, 4, 15)])
me_paris_marketstall1_veggies_003_instance_0_007.polygons.foreach_set('use_smooth', [0, 0, 0, 0, 0, 0, 0, 0, 0, 0, 1, 0, 0])
_uv = me_paris_marketstall1_veggies_003_instance_0_007.uv_layers.new(name='UVMap')
_uv.uv.foreach_set('vector', [0.6213, 0.8711, 0.6213, 0.9492, 0.1564, 0.9492, 0.1564, 0.8711, 0.8361, 0.9248, 0.8791, 0.9463, 0.05096, 0.9463, 0.09198, 0.9248, 0.07635, 0.9473, 0.07635, 0.8652, 0.8967, 0.8652, 0.8967, 0.9473, 0.05096, 0.958, 0.05096, 0.8545, 0.8752, 0.8545, 0.8752, 0.958, 0.8029, 0.8516, 0.8029, 0.9668, 0.1076, 0.9668, 0.1076, 0.8516, 0.09198, 0.8545, 0.8654, 0.8545, 0.8654, 0.9502, 0.09198, 0.9502, 0.967, 0.9502, 0.03338, 0.9502, 0.03338, 0.8564, 0.967, 0.8564, 0.5959, 0.9609, 0.09588, 0.9609, 0.09588, 0.8613, 0.5959, 0.8613, 0.9787, 0.8955, 0.9494, 0.9111, 0.06268, 0.9111, 0.03338, 0.8955, 0.5939, 0.8525, 0.5939, 0.9609, 0.05487, 0.9609, 0.05487, 0.8525, 0.7546, 0.003416, 0.9928, 0.003416, 0.9928, 0.202, 0.7546, 0.202, 0.9846, 0.8818, 0.9357, 0.9053, 0.09002, 0.9053, 0.04315, 0.8818, 0.06463, 0.9258, 0.9318, 0.9258, 0.9592, 0.9395, 0.03729, 0.9395])
me_paris_marketstall1_veggies_003_instance_0_007.use_remesh_preserve_volume = False
me_paris_marketstall1_veggies_003_instance_0_007.use_remesh_preserve_attributes = False
me_paris_marketstall1_veggies_003_instance_0_007.use_mirror_vertex_groups = False
me_paris_marketstall1_veggies_003_instance_0_007.update()
me_paris_marketstall1_veggies_003_instance_0_007.normals_split_custom_set([tuple(v) for v in zip(*[iter([-1.0, 0.0006644, 1.485e-07, -1.0, 0.0006644, 1.485e-07, -1.0, 0.0006644, 1.485e-07, -1.0, 0.0006644, 1.485e-07, 0.00108, 1.0, 0.0, 0.00108, 1.0, 0.0, 0.00108, 1.0, 0.0, 0.00108, 1.0, 0.0, 0.0, 0.0, 1.0, 0.0, 0.0, 1.0, 0.0, 0.0, 1.0, 0.0, 0.0, 1.0, 0.0, 0.0, -1.0, 0.0, 0.0, -1.0, 0.0, 0.0, -1.0, 0.0, 0.0, -1.0, 1.0, -0.0006638, -2.228e-07, 1.0, -0.0006638, -2.228e-07, 1.0, -0.0006638, -2.228e-07, 1.0, -0.0006638, -2.228e-07, 1.485e-09, 0.0, 1.0, 1.485e-09, 0.0, 1.0, 1.485e-09, 0.0, 1.0, 1.485e-09, 0.0, 1.0, 7.23e-09, 0.0, -1.0, 7.23e-09, 0.0, -1.0, 7.23e-09, 0.0, -1.0, 7.23e-09, 0.0, -1.0, -1.0, 0.0005916, 4.678e-07, -1.0, 0.0005916, 4.678e-07, -1.0, 0.0005916, 4.678e-07, -1.0, 0.0005916, 4.678e-07, 0.0006309, 1.0, 0.0001577, 0.0006309, 1.0, 0.0001577, 0.0006309, 1.0, 0.0001577, 0.0006309, 1.0, 0.0001577, 1.0, -0.0005853, -1.338e-07, 1.0, -0.0005853, -1.338e-07, 1.0, -0.0005853, -1.338e-07, 1.0, -0.0005853, -1.338e-07, 0.03719, 0.9826, 0.1819, -0.1591, 0.9781, -0.1344, -0.06966, 0.9974, 0.02079, 0.2129, 0.9769, 0.01958, 0.0007639, 1.0, 2.462e-07, 0.0007639, 1.0, 2.462e-07, 0.0007639, 1.0, 2.462e-07, 0.0007639, 1.0, 2.462e-07, 0.0006311, 1.0, -0.0001584, 0.0006311, 1.0, -0.0001584, 0.0006311, 1.0, -0.0001584, 0.0006311, 1.0, -0.0001584])] * 3)])
me_paris_marketstall1_veggies_003_instance_0_010 = bpy.data.meshes.new('Paris_MarketStall1_Veggies_003 Instance_0.010')
me_paris_marketstall1_veggies_003_instance_0_010.from_pydata([(-0.3345, 0.1822, -0.2008), (0.3345, 0.0479, -0.2008), (0.3346, 0.1817, -0.2008), (-0.3346, 0.04832, -0.2008), (0.3569, 0.1817, -0.2231), (0.3346, 0.1817, 0.2008), (0.3569, 0.1817, 0.2231), (0.3568, 0.003284, 0.2231), (-0.357, 0.003728, 0.2231), (-0.357, 0.003728, -0.2231), (0.3568, 0.003284, -0.2231), (-0.3345, 0.1822, 0.2008), (0.3345, 0.0479, 0.2008), (-0.3346, 0.04832, 0.2008), (-0.3569, 0.1822, 0.2231), (-0.3569, 0.1822, -0.2231), (-0.3346, 0.146, -0.2008), (0.3346, 0.1456, -0.2008), (0.3346, 0.1456, 0.2008), (-0.3346, 0.146, 0.2008)], [], [(2, 1, 12, 5), (5, 6, 4, 2), (0, 3, 1, 2), (9, 15, 4, 10), (11, 13, 3, 0), (8, 7, 6, 14), (12, 13, 11, 5), (9, 8, 14, 15), (6, 5, 11, 14), (6, 7, 10, 4), (16, 19, 18, 17), (14, 11, 0, 15), (0, 2, 4, 15)])
me_paris_marketstall1_veggies_003_instance_0_010.polygons.foreach_set('use_smooth', [0, 0, 0, 0, 0, 0, 0, 0, 0, 0, 1, 0, 0])
_uv = me_paris_marketstall1_veggies_003_instance_0_010.uv_layers.new(name='UVMap')
_uv.uv.foreach_set('vector', [0.6213, 0.8711, 0.6213, 0.9492, 0.1564, 0.9492, 0.1564, 0.8711, 0.8361, 0.9248, 0.8791, 0.9463, 0.05096, 0.9463, 0.09198, 0.9248, 0.07635, 0.9473, 0.07635, 0.8652, 0.8967, 0.8652, 0.8967, 0.9473, 0.05096, 0.958, 0.05096, 0.8545, 0.8752, 0.8545, 0.8752, 0.958, 0.8029, 0.8516, 0.8029, 0.9668, 0.1076, 0.9668, 0.1076, 0.8516, 0.09198, 0.8545, 0.8654, 0.8545, 0.8654, 0.9502, 0.09198, 0.9502, 0.967, 0.9502, 0.03338, 0.9502, 0.03338, 0.8564, 0.967, 0.8564, 0.5959, 0.9609, 0.09588, 0.9609, 0.09588, 0.8613, 0.5959, 0.8613, 0.9787, 0.8955, 0.9494, 0.9111, 0.06268, 0.9111, 0.03338, 0.8955, 0.5939, 0.8525, 0.5939, 0.9609, 0.05487, 0.9609, 0.05487, 0.8525, 0.005699, 0.2112, 0.2409, 0.2112, 0.2409, 0.4072, 0.005699, 0.4072, 0.9846, 0.8818, 0.9357, 0.9053, 0.09002, 0.9053, 0.04315, 0.8818, 0.06463, 0.9258, 0.9318, 0.9258, 0.9592, 0.9395, 0.03729, 0.9395])
me_paris_marketstall1_veggies_003_instance_0_010.use_remesh_preserve_volume = False
me_paris_marketstall1_veggies_003_instance_0_010.use_remesh_preserve_attributes = False
me_paris_marketstall1_veggies_003_instance_0_010.use_mirror_vertex_groups = False
me_paris_marketstall1_veggies_003_instance_0_010.update()
me_paris_marketstall1_veggies_003_instance_0_010.normals_split_custom_set([tuple(v) for v in zip(*[iter([-1.0, 0.0006644, 1.485e-07, -1.0, 0.0006644, 1.485e-07, -1.0, 0.0006644, 1.485e-07, -1.0, 0.0006644, 1.485e-07, 0.00108, 1.0, 0.0, 0.00108, 1.0, 0.0, 0.00108, 1.0, 0.0, 0.00108, 1.0, 0.0, 0.0, 0.0, 1.0, 0.0, 0.0, 1.0, 0.0, 0.0, 1.0, 0.0, 0.0, 1.0, 0.0, 0.0, -1.0, 0.0, 0.0, -1.0, 0.0, 0.0, -1.0, 0.0, 0.0, -1.0, 1.0, -0.0006638, -2.228e-07, 1.0, -0.0006638, -2.228e-07, 1.0, -0.0006638, -2.228e-07, 1.0, -0.0006638, -2.228e-07, 1.485e-09, 0.0, 1.0, 1.485e-09, 0.0, 1.0, 1.485e-09, 0.0, 1.0, 1.485e-09, 0.0, 1.0, 7.23e-09, 0.0, -1.0, 7.23e-09, 0.0, -1.0, 7.23e-09, 0.0, -1.0, 7.23e-09, 0.0, -1.0, -1.0, 0.0005916, 4.678e-07, -1.0, 0.0005916, 4.678e-07, -1.0, 0.0005916, 4.678e-07, -1.0, 0.0005916, 4.678e-07, 0.0006309, 1.0, 0.0001577, 0.0006309, 1.0, 0.0001577, 0.0006309, 1.0, 0.0001577, 0.0006309, 1.0, 0.0001577, 1.0, -0.0005853, -1.338e-07, 1.0, -0.0005853, -1.338e-07, 1.0, -0.0005853, -1.338e-07, 1.0, -0.0005853, -1.338e-07, 0.03719, 0.9826, 0.1819, -0.1591, 0.9781, -0.1344, -0.06966, 0.9974, 0.02079, 0.2129, 0.9769, 0.01958, 0.0007639, 1.0, 2.462e-07, 0.0007639, 1.0, 2.462e-07, 0.0007639, 1.0, 2.462e-07, 0.0007639, 1.0, 2.462e-07, 0.0006311, 1.0, -0.0001584, 0.0006311, 1.0, -0.0001584, 0.0006311, 1.0, -0.0001584, 0.0006311, 1.0, -0.0001584])] * 3)])
me_paris_marketstall1_veggies_003_instance_0_012 = bpy.data.meshes.new('Paris_MarketStall1_Veggies_003 Instance_0.012')
me_paris_marketstall1_veggies_003_instance_0_012.from_pydata([(-0.3345, 0.1822, -0.2008), (0.3345, 0.0479, -0.2008), (0.3346, 0.1817, -0.2008), (-0.3346, 0.04832, -0.2008), (0.3569, 0.1817, -0.2231), (0.3346, 0.1817, 0.2008), (0.3569, 0.1817, 0.2231), (0.3568, 0.003284, 0.2231), (-0.357, 0.003728, 0.2231), (-0.357, 0.003728, -0.2231), (0.3568, 0.003284, -0.2231), (-0.3345, 0.1822, 0.2008), (0.3345, 0.0479, 0.2008), (-0.3346, 0.04832, 0.2008), (-0.3569, 0.1822, 0.2231), (-0.3569, 0.1822, -0.2231), (-0.3346, 0.146, -0.2008), (0.3346, 0.1456, -0.2008), (0.3346, 0.1456, 0.2008), (-0.3346, 0.146, 0.2008)], [], [(2, 1, 12, 5), (5, 6, 4, 2), (0, 3, 1, 2), (9, 15, 4, 10), (11, 13, 3, 0), (8, 7, 6, 14), (12, 13, 11, 5), (9, 8, 14, 15), (6, 5, 11, 14), (6, 7, 10, 4), (16, 19, 18, 17), (14, 11, 0, 15), (0, 2, 4, 15)])
me_paris_marketstall1_veggies_003_instance_0_012.polygons.foreach_set('use_smooth', [0, 0, 0, 0, 0, 0, 0, 0, 0, 0, 1, 0, 0])
_uv = me_paris_marketstall1_veggies_003_instance_0_012.uv_layers.new(name='UVMap')
_uv.uv.foreach_set('vector', [0.6213, 0.8711, 0.6213, 0.9492, 0.1564, 0.9492, 0.1564, 0.8711, 0.8361, 0.9248, 0.8791, 0.9463, 0.05096, 0.9463, 0.09198, 0.9248, 0.07635, 0.9473, 0.07635, 0.8652, 0.8967, 0.8652, 0.8967, 0.9473, 0.05096, 0.958, 0.05096, 0.8545, 0.8752, 0.8545, 0.8752, 0.958, 0.8029, 0.8516, 0.8029, 0.9668, 0.1076, 0.9668, 0.1076, 0.8516, 0.09198, 0.8545, 0.8654, 0.8545, 0.8654, 0.9502, 0.09198, 0.9502, 0.967, 0.9502, 0.03338, 0.9502, 0.03338, 0.8564, 0.967, 0.8564, 0.5959, 0.9609, 0.09588, 0.9609, 0.09588, 0.8613, 0.5959, 0.8613, 0.9787, 0.8955, 0.9494, 0.9111, 0.06268, 0.9111, 0.03338, 0.8955, 0.5939, 0.8525, 0.5939, 0.9609, 0.05487, 0.9609, 0.05487, 0.8525, 0.2525, 0.2087, 0.4937, 0.2087, 0.4937, 0.4097, 0.2525, 0.4097, 0.9846, 0.8818, 0.9357, 0.9053, 0.09002, 0.9053, 0.04315, 0.8818, 0.06463, 0.9258, 0.9318, 0.9258, 0.9592, 0.9395, 0.03729, 0.9395])
me_paris_marketstall1_veggies_003_instance_0_012.use_remesh_preserve_volume = False
me_paris_marketstall1_veggies_003_instance_0_012.use_remesh_preserve_attributes = False
me_paris_marketstall1_veggies_003_instance_0_012.use_mirror_vertex_groups = False
me_paris_marketstall1_veggies_003_instance_0_012.update()
me_paris_marketstall1_veggies_003_instance_0_012.normals_split_custom_set([tuple(v) for v in zip(*[iter([-1.0, 0.0006644, 1.485e-07, -1.0, 0.0006644, 1.485e-07, -1.0, 0.0006644, 1.485e-07, -1.0, 0.0006644, 1.485e-07, 0.00108, 1.0, 0.0, 0.00108, 1.0, 0.0, 0.00108, 1.0, 0.0, 0.00108, 1.0, 0.0, 0.0, 0.0, 1.0, 0.0, 0.0, 1.0, 0.0, 0.0, 1.0, 0.0, 0.0, 1.0, 0.0, 0.0, -1.0, 0.0, 0.0, -1.0, 0.0, 0.0, -1.0, 0.0, 0.0, -1.0, 1.0, -0.0006638, -2.228e-07, 1.0, -0.0006638, -2.228e-07, 1.0, -0.0006638, -2.228e-07, 1.0, -0.0006638, -2.228e-07, 1.485e-09, 0.0, 1.0, 1.485e-09, 0.0, 1.0, 1.485e-09, 0.0, 1.0, 1.485e-09, 0.0, 1.0, 7.23e-09, 0.0, -1.0, 7.23e-09, 0.0, -1.0, 7.23e-09, 0.0, -1.0, 7.23e-09, 0.0, -1.0, -1.0, 0.0005916, 4.678e-07, -1.0, 0.0005916, 4.678e-07, -1.0, 0.0005916, 4.678e-07, -1.0, 0.0005916, 4.678e-07, 0.0006309, 1.0, 0.0001577, 0.0006309, 1.0, 0.0001577, 0.0006309, 1.0, 0.0001577, 0.0006309, 1.0, 0.0001577, 1.0, -0.0005853, -1.338e-07, 1.0, -0.0005853, -1.338e-07, 1.0, -0.0005853, -1.338e-07, 1.0, -0.0005853, -1.338e-07, 0.03719, 0.9826, 0.1819, -0.1591, 0.9781, -0.1344, -0.06966, 0.9974, 0.02079, 0.2129, 0.9769, 0.01958, 0.0007639, 1.0, 2.462e-07, 0.0007639, 1.0, 2.462e-07, 0.0007639, 1.0, 2.462e-07, 0.0007639, 1.0, 2.462e-07, 0.0006311, 1.0, -0.0001584, 0.0006311, 1.0, -0.0001584, 0.0006311, 1.0, -0.0001584, 0.0006311, 1.0, -0.0001584])] * 3)])
me_paris_marketstall1_veggies_003_instance_0_013 = bpy.data.meshes.new('Paris_MarketStall1_Veggies_003 Instance_0.013')
me_paris_marketstall1_veggies_003_instance_0_013.from_pydata([(-0.3345, 0.1822, -0.2008), (0.3345, 0.0479, -0.2008), (0.3346, 0.1817, -0.2008), (-0.3346, 0.04832, -0.2008), (0.3569, 0.1817, -0.2231), (0.3346, 0.1817, 0.2008), (0.3569, 0.1817, 0.2231), (0.3568, 0.003284, 0.2231), (-0.357, 0.003728, 0.2231), (-0.357, 0.003728, -0.2231), (0.3568, 0.003284, -0.2231), (-0.3345, 0.1822, 0.2008), (0.3345, 0.0479, 0.2008), (-0.3346, 0.04832, 0.2008), (-0.3569, 0.1822, 0.2231), (-0.3569, 0.1822, -0.2231), (-0.3346, 0.146, -0.2008), (0.3346, 0.1456, -0.2008), (0.3346, 0.1456, 0.2008), (-0.3346, 0.146, 0.2008)], [], [(2, 1, 12, 5), (5, 6, 4, 2), (0, 3, 1, 2), (9, 15, 4, 10), (11, 13, 3, 0), (8, 7, 6, 14), (12, 13, 11, 5), (9, 8, 14, 15), (6, 5, 11, 14), (6, 7, 10, 4), (16, 19, 18, 17), (14, 11, 0, 15), (0, 2, 4, 15)])
me_paris_marketstall1_veggies_003_instance_0_013.polygons.foreach_set('use_smooth', [0, 0, 0, 0, 0, 0, 0, 0, 0, 0, 1, 0, 0])
_uv = me_paris_marketstall1_veggies_003_instance_0_013.uv_layers.new(name='UVMap')
_uv.uv.foreach_set('vector', [0.6213, 0.8711, 0.6213, 0.9492, 0.1564, 0.9492, 0.1564, 0.8711, 0.8361, 0.9248, 0.8791, 0.9463, 0.05096, 0.9463, 0.09198, 0.9248, 0.07635, 0.9473, 0.07635, 0.8652, 0.8967, 0.8652, 0.8967, 0.9473, 0.05096, 0.958, 0.05096, 0.8545, 0.8752, 0.8545, 0.8752, 0.958, 0.8029, 0.8516, 0.8029, 0.9668, 0.1076, 0.9668, 0.1076, 0.8516, 0.09198, 0.8545, 0.8654, 0.8545, 0.8654, 0.9502, 0.09198, 0.9502, 0.967, 0.9502, 0.03338, 0.9502, 0.03338, 0.8564, 0.967, 0.8564, 0.5959, 0.9609, 0.09588, 0.9609, 0.09588, 0.8613, 0.5959, 0.8613, 0.9787, 0.8955, 0.9494, 0.9111, 0.06268, 0.9111, 0.03338, 0.8955, 0.5939, 0.8525, 0.5939, 0.9609, 0.05487, 0.9609, 0.05487, 0.8525, 0.5035, 0.2087, 0.7447, 0.2087, 0.7447, 0.4097, 0.5035, 0.4097, 0.9846, 0.8818, 0.9357, 0.9053, 0.09002, 0.9053, 0.04315, 0.8818, 0.06463, 0.9258, 0.9318, 0.9258, 0.9592, 0.9395, 0.03729, 0.9395])
me_paris_marketstall1_veggies_003_instance_0_013.use_remesh_preserve_volume = False
me_paris_marketstall1_veggies_003_instance_0_013.use_remesh_preserve_attributes = False
me_paris_marketstall1_veggies_003_instance_0_013.use_mirror_vertex_groups = False
me_paris_marketstall1_veggies_003_instance_0_013.update()
me_paris_marketstall1_veggies_003_instance_0_013.normals_split_custom_set([tuple(v) for v in zip(*[iter([-1.0, 0.0006644, 1.485e-07, -1.0, 0.0006644, 1.485e-07, -1.0, 0.0006644, 1.485e-07, -1.0, 0.0006644, 1.485e-07, 0.00108, 1.0, 0.0, 0.00108, 1.0, 0.0, 0.00108, 1.0, 0.0, 0.00108, 1.0, 0.0, 0.0, 0.0, 1.0, 0.0, 0.0, 1.0, 0.0, 0.0, 1.0, 0.0, 0.0, 1.0, 0.0, 0.0, -1.0, 0.0, 0.0, -1.0, 0.0, 0.0, -1.0, 0.0, 0.0, -1.0, 1.0, -0.0006638, -2.228e-07, 1.0, -0.0006638, -2.228e-07, 1.0, -0.0006638, -2.228e-07, 1.0, -0.0006638, -2.228e-07, 1.485e-09, 0.0, 1.0, 1.485e-09, 0.0, 1.0, 1.485e-09, 0.0, 1.0, 1.485e-09, 0.0, 1.0, 7.23e-09, 0.0, -1.0, 7.23e-09, 0.0, -1.0, 7.23e-09, 0.0, -1.0, 7.23e-09, 0.0, -1.0, -1.0, 0.0005916, 4.678e-07, -1.0, 0.0005916, 4.678e-07, -1.0, 0.0005916, 4.678e-07, -1.0, 0.0005916, 4.678e-07, 0.0006309, 1.0, 0.0001577, 0.0006309, 1.0, 0.0001577, 0.0006309, 1.0, 0.0001577, 0.0006309, 1.0, 0.0001577, 1.0, -0.0005853, -1.338e-07, 1.0, -0.0005853, -1.338e-07, 1.0, -0.0005853, -1.338e-07, 1.0, -0.0005853, -1.338e-07, 0.03719, 0.9826, 0.1819, -0.1591, 0.9781, -0.1344, -0.06966, 0.9974, 0.02079, 0.2129, 0.9769, 0.01958, 0.0007639, 1.0, 2.462e-07, 0.0007639, 1.0, 2.462e-07, 0.0007639, 1.0, 2.462e-07, 0.0007639, 1.0, 2.462e-07, 0.0006311, 1.0, -0.0001584, 0.0006311, 1.0, -0.0001584, 0.0006311, 1.0, -0.0001584, 0.0006311, 1.0, -0.0001584])] * 3)])
me_paris_marketstall1_veggies_003_instance_0_014 = bpy.data.meshes.new('Paris_MarketStall1_Veggies_003 Instance_0.014')
me_paris_marketstall1_veggies_003_instance_0_014.from_pydata([(-0.3345, 0.1822, -0.2008), (0.3345, 0.0479, -0.2008), (0.3346, 0.1817, -0.2008), (-0.3346, 0.04832, -0.2008), (0.3569, 0.1817, -0.2231), (0.3346, 0.1817, 0.2008), (0.3569, 0.1817, 0.2231), (0.3568, 0.003284, 0.2231), (-0.357, 0.003728, 0.2231), (-0.357, 0.003728, -0.2231), (0.3568, 0.003284, -0.2231), (-0.3345, 0.1822, 0.2008), (0.3345, 0.0479, 0.2008), (-0.3346, 0.04832, 0.2008), (-0.3569, 0.1822, 0.2231), (-0.3569, 0.1822, -0.2231), (-0.3346, 0.146, -0.2008), (0.3346, 0.1456, -0.2008), (0.3346, 0.1456, 0.2008), (-0.3346, 0.146, 0.2008)], [], [(2, 1, 12, 5), (5, 6, 4, 2), (0, 3, 1, 2), (9, 15, 4, 10), (11, 13, 3, 0), (8, 7, 6, 14), (12, 13, 11, 5), (9, 8, 14, 15), (6, 5, 11, 14), (6, 7, 10, 4), (16, 19, 18, 17), (14, 11, 0, 15), (0, 2, 4, 15)])
me_paris_marketstall1_veggies_003_instance_0_014.polygons.foreach_set('use_smooth', [0, 0, 0, 0, 0, 0, 0, 0, 0, 0, 1, 0, 0])
_uv = me_paris_marketstall1_veggies_003_instance_0_014.uv_layers.new(name='UVMap')
_uv.uv.foreach_set('vector', [0.6213, 0.8711, 0.6213, 0.9492, 0.1564, 0.9492, 0.1564, 0.8711, 0.8361, 0.9248, 0.8791, 0.9463, 0.05096, 0.9463, 0.09198, 0.9248, 0.07635, 0.9473, 0.07635, 0.8652, 0.8967, 0.8652, 0.8967, 0.9473, 0.05096, 0.958, 0.05096, 0.8545, 0.8752, 0.8545, 0.8752, 0.958, 0.8029, 0.8516, 0.8029, 0.9668, 0.1076, 0.9668, 0.1076, 0.8516, 0.09198, 0.8545, 0.8654, 0.8545, 0.8654, 0.9502, 0.09198, 0.9502, 0.967, 0.9502, 0.03338, 0.9502, 0.03338, 0.8564, 0.967, 0.8564, 0.5959, 0.9609, 0.09588, 0.9609, 0.09588, 0.8613, 0.5959, 0.8613, 0.9787, 0.8955, 0.9494, 0.9111, 0.06268, 0.9111, 0.03338, 0.8955, 0.5939, 0.8525, 0.5939, 0.9609, 0.05487, 0.9609, 0.05487, 0.8525, 0.7578, 0.2133, 0.9879, 0.2133, 0.9879, 0.4051, 0.7578, 0.4051, 0.9846, 0.8818, 0.9357, 0.9053, 0.09002, 0.9053, 0.04315, 0.8818, 0.06463, 0.9258, 0.9318, 0.9258, 0.9592, 0.9395, 0.03729, 0.9395])
me_paris_marketstall1_veggies_003_instance_0_014.use_remesh_preserve_volume = False
me_paris_marketstall1_veggies_003_instance_0_014.use_remesh_preserve_attributes = False
me_paris_marketstall1_veggies_003_instance_0_014.use_mirror_vertex_groups = False
me_paris_marketstall1_veggies_003_instance_0_014.update()
me_paris_marketstall1_veggies_003_instance_0_014.normals_split_custom_set([tuple(v) for v in zip(*[iter([-1.0, 0.0006644, 1.485e-07, -1.0, 0.0006644, 1.485e-07, -1.0, 0.0006644, 1.485e-07, -1.0, 0.0006644, 1.485e-07, 0.00108, 1.0, 0.0, 0.00108, 1.0, 0.0, 0.00108, 1.0, 0.0, 0.00108, 1.0, 0.0, 0.0, 0.0, 1.0, 0.0, 0.0, 1.0, 0.0, 0.0, 1.0, 0.0, 0.0, 1.0, 0.0, 0.0, -1.0, 0.0, 0.0, -1.0, 0.0, 0.0, -1.0, 0.0, 0.0, -1.0, 1.0, -0.0006638, -2.228e-07, 1.0, -0.0006638, -2.228e-07, 1.0, -0.0006638, -2.228e-07, 1.0, -0.0006638, -2.228e-07, 1.485e-09, 0.0, 1.0, 1.485e-09, 0.0, 1.0, 1.485e-09, 0.0, 1.0, 1.485e-09, 0.0, 1.0, 7.23e-09, 0.0, -1.0, 7.23e-09, 0.0, -1.0, 7.23e-09, 0.0, -1.0, 7.23e-09, 0.0, -1.0, -1.0, 0.0005916, 4.678e-07, -1.0, 0.0005916, 4.678e-07, -1.0, 0.0005916, 4.678e-07, -1.0, 0.0005916, 4.678e-07, 0.0006309, 1.0, 0.0001577, 0.0006309, 1.0, 0.0001577, 0.0006309, 1.0, 0.0001577, 0.0006309, 1.0, 0.0001577, 1.0, -0.0005853, -1.338e-07, 1.0, -0.0005853, -1.338e-07, 1.0, -0.0005853, -1.338e-07, 1.0, -0.0005853, -1.338e-07, 0.03719, 0.9826, 0.1819, -0.1591, 0.9781, -0.1344, -0.06966, 0.9974, 0.02079, 0.2129, 0.9769, 0.01958, 0.0007639, 1.0, 2.462e-07, 0.0007639, 1.0, 2.462e-07, 0.0007639, 1.0, 2.462e-07, 0.0007639, 1.0, 2.462e-07, 0.0006311, 1.0, -0.0001584, 0.0006311, 1.0, -0.0001584, 0.0006311, 1.0, -0.0001584, 0.0006311, 1.0, -0.0001584])] * 3)])
me_paris_marketstall1_veggies_003_instance_0_015 = bpy.data.meshes.new('Paris_MarketStall1_Veggies_003 Instance_0.015')
me_paris_marketstall1_veggies_003_instance_0_015.from_pydata([(-0.3345, 0.1822, -0.2008), (0.3345, 0.0479, -0.2008), (0.3346, 0.1817, -0.2008), (-0.3346, 0.04832, -0.2008), (0.3569, 0.1817, -0.2231), (0.3346, 0.1817, 0.2008), (0.3569, 0.1817, 0.2231), (0.3568, 0.003284, 0.2231), (-0.357, 0.003728, 0.2231), (-0.357, 0.003728, -0.2231), (0.3568, 0.003284, -0.2231), (-0.3345, 0.1822, 0.2008), (0.3345, 0.0479, 0.2008), (-0.3346, 0.04832, 0.2008), (-0.3569, 0.1822, 0.2231), (-0.3569, 0.1822, -0.2231), (-0.3346, 0.146, -0.2008), (0.3346, 0.1456, -0.2008), (0.3346, 0.1456, 0.2008), (-0.3346, 0.146, 0.2008)], [], [(2, 1, 12, 5), (5, 6, 4, 2), (0, 3, 1, 2), (9, 15, 4, 10), (11, 13, 3, 0), (8, 7, 6, 14), (12, 13, 11, 5), (9, 8, 14, 15), (6, 5, 11, 14), (6, 7, 10, 4), (16, 19, 18, 17), (14, 11, 0, 15), (0, 2, 4, 15)])
me_paris_marketstall1_veggies_003_instance_0_015.polygons.foreach_set('use_smooth', [0, 0, 0, 0, 0, 0, 0, 0, 0, 0, 1, 0, 0])
_uv = me_paris_marketstall1_veggies_003_instance_0_015.uv_layers.new(name='UVMap')
_uv.uv.foreach_set('vector', [0.6213, 0.8711, 0.6213, 0.9492, 0.1564, 0.9492, 0.1564, 0.8711, 0.8361, 0.9248, 0.8791, 0.9463, 0.05096, 0.9463, 0.09198, 0.9248, 0.07635, 0.9473, 0.07635, 0.8652, 0.8967, 0.8652, 0.8967, 0.9473, 0.05096, 0.958, 0.05096, 0.8545, 0.8752, 0.8545, 0.8752, 0.958, 0.8029, 0.8516, 0.8029, 0.9668, 0.1076, 0.9668, 0.1076, 0.8516, 0.09198, 0.8545, 0.8654, 0.8545, 0.8654, 0.9502, 0.09198, 0.9502, 0.967, 0.9502, 0.03338, 0.9502, 0.03338, 0.8564, 0.967, 0.8564, 0.5959, 0.9609, 0.09588, 0.9609, 0.09588, 0.8613, 0.5959, 0.8613, 0.9787, 0.8955, 0.9494, 0.9111, 0.06268, 0.9111, 0.03338, 0.8955, 0.5939, 0.8525, 0.5939, 0.9609, 0.05487, 0.9609, 0.05487, 0.8525, 0.5067, 0.4198, 0.7368, 0.4198, 0.7368, 0.6115, 0.5067, 0.6115, 0.9846, 0.8818, 0.9357, 0.9053, 0.09002, 0.9053, 0.04315, 0.8818, 0.06463, 0.9258, 0.9318, 0.9258, 0.9592, 0.9395, 0.03729, 0.9395])
me_paris_marketstall1_veggies_003_instance_0_015.use_remesh_preserve_volume = False
me_paris_marketstall1_veggies_003_instance_0_015.use_remesh_preserve_attributes = False
me_paris_marketstall1_veggies_003_instance_0_015.use_mirror_vertex_groups = False
me_paris_marketstall1_veggies_003_instance_0_015.update()
me_paris_marketstall1_veggies_003_instance_0_015.normals_split_custom_set([tuple(v) for v in zip(*[iter([-1.0, 0.0006644, 1.485e-07, -1.0, 0.0006644, 1.485e-07, -1.0, 0.0006644, 1.485e-07, -1.0, 0.0006644, 1.485e-07, 0.00108, 1.0, 0.0, 0.00108, 1.0, 0.0, 0.00108, 1.0, 0.0, 0.00108, 1.0, 0.0, 0.0, 0.0, 1.0, 0.0, 0.0, 1.0, 0.0, 0.0, 1.0, 0.0, 0.0, 1.0, 0.0, 0.0, -1.0, 0.0, 0.0, -1.0, 0.0, 0.0, -1.0, 0.0, 0.0, -1.0, 1.0, -0.0006638, -2.228e-07, 1.0, -0.0006638, -2.228e-07, 1.0, -0.0006638, -2.228e-07, 1.0, -0.0006638, -2.228e-07, 1.485e-09, 0.0, 1.0, 1.485e-09, 0.0, 1.0, 1.485e-09, 0.0, 1.0, 1.485e-09, 0.0, 1.0, 7.23e-09, 0.0, -1.0, 7.23e-09, 0.0, -1.0, 7.23e-09, 0.0, -1.0, 7.23e-09, 0.0, -1.0, -1.0, 0.0005916, 4.678e-07, -1.0, 0.0005916, 4.678e-07, -1.0, 0.0005916, 4.678e-07, -1.0, 0.0005916, 4.678e-07, 0.0006309, 1.0, 0.0001577, 0.0006309, 1.0, 0.0001577, 0.0006309, 1.0, 0.0001577, 0.0006309, 1.0, 0.0001577, 1.0, -0.0005853, -1.338e-07, 1.0, -0.0005853, -1.338e-07, 1.0, -0.0005853, -1.338e-07, 1.0, -0.0005853, -1.338e-07, 0.03719, 0.9826, 0.1819, -0.1591, 0.9781, -0.1344, -0.06966, 0.9974, 0.02079, 0.2129, 0.9769, 0.01958, 0.0007639, 1.0, 2.462e-07, 0.0007639, 1.0, 2.462e-07, 0.0007639, 1.0, 2.462e-07, 0.0007639, 1.0, 2.462e-07, 0.0006311, 1.0, -0.0001584, 0.0006311, 1.0, -0.0001584, 0.0006311, 1.0, -0.0001584, 0.0006311, 1.0, -0.0001584])] * 3)])
me_paris_marketstall1_veggies_003_instance_0_016 = bpy.data.meshes.new('Paris_MarketStall1_Veggies_003 Instance_0.016')
me_paris_marketstall1_veggies_003_instance_0_016.from_pydata([(-0.3345, 0.1822, -0.2008), (0.3345, 0.0479, -0.2008), (0.3346, 0.1817, -0.2008), (-0.3346, 0.04832, -0.2008), (0.3569, 0.1817, -0.2231), (0.3346, 0.1817, 0.2008), (0.3569, 0.1817, 0.2231), (0.3568, 0.003284, 0.2231), (-0.357, 0.003728, 0.2231), (-0.357, 0.003728, -0.2231), (0.3568, 0.003284, -0.2231), (-0.3345, 0.1822, 0.2008), (0.3345, 0.0479, 0.2008), (-0.3346, 0.04832, 0.2008), (-0.3569, 0.1822, 0.2231), (-0.3569, 0.1822, -0.2231), (-0.3346, 0.146, -0.2008), (0.3346, 0.1456, -0.2008), (0.3346, 0.1456, 0.2008), (-0.3346, 0.146, 0.2008)], [], [(2, 1, 12, 5), (5, 6, 4, 2), (0, 3, 1, 2), (9, 15, 4, 10), (11, 13, 3, 0), (8, 7, 6, 14), (12, 13, 11, 5), (9, 8, 14, 15), (6, 5, 11, 14), (6, 7, 10, 4), (16, 19, 18, 17), (14, 11, 0, 15), (0, 2, 4, 15)])
me_paris_marketstall1_veggies_003_instance_0_016.polygons.foreach_set('use_smooth', [0, 0, 0, 0, 0, 0, 0, 0, 0, 0, 1, 0, 0])
_uv = me_paris_marketstall1_veggies_003_instance_0_016.uv_layers.new(name='UVMap')
_uv.uv.foreach_set('vector', [0.6213, 0.8711, 0.6213, 0.9492, 0.1564, 0.9492, 0.1564, 0.8711, 0.8361, 0.9248, 0.8791, 0.9463, 0.05096, 0.9463, 0.09198, 0.9248, 0.07635, 0.9473, 0.07635, 0.8652, 0.8967, 0.8652, 0.8967, 0.9473, 0.05096, 0.958, 0.05096, 0.8545, 0.8752, 0.8545, 0.8752, 0.958, 0.8029, 0.8516, 0.8029, 0.9668, 0.1076, 0.9668, 0.1076, 0.8516, 0.09198, 0.8545, 0.8654, 0.8545, 0.8654, 0.9502, 0.09198, 0.9502, 0.967, 0.9502, 0.03338, 0.9502, 0.03338, 0.8564, 0.967, 0.8564, 0.5959, 0.9609, 0.09588, 0.9609, 0.09588, 0.8613, 0.5959, 0.8613, 0.9787, 0.8955, 0.9494, 0.9111, 0.06268, 0.9111, 0.03338, 0.8955, 0.5939, 0.8525, 0.5939, 0.9609, 0.05487, 0.9609, 0.05487, 0.8525, 0.7587, 0.4198, 0.9888, 0.4198, 0.9888, 0.6116, 0.7587, 0.6116, 0.9846, 0.8818, 0.9357, 0.9053, 0.09002, 0.9053, 0.04315, 0.8818, 0.06463, 0.9258, 0.9318, 0.9258, 0.9592, 0.9395, 0.03729, 0.9395])
me_paris_marketstall1_veggies_003_instance_0_016.use_remesh_preserve_volume = False
me_paris_marketstall1_veggies_003_instance_0_016.use_remesh_preserve_attributes = False
me_paris_marketstall1_veggies_003_instance_0_016.use_mirror_vertex_groups = False
me_paris_marketstall1_veggies_003_instance_0_016.update()
me_paris_marketstall1_veggies_003_instance_0_016.normals_split_custom_set([tuple(v) for v in zip(*[iter([-1.0, 0.0006644, 1.485e-07, -1.0, 0.0006644, 1.485e-07, -1.0, 0.0006644, 1.485e-07, -1.0, 0.0006644, 1.485e-07, 0.00108, 1.0, 0.0, 0.00108, 1.0, 0.0, 0.00108, 1.0, 0.0, 0.00108, 1.0, 0.0, 0.0, 0.0, 1.0, 0.0, 0.0, 1.0, 0.0, 0.0, 1.0, 0.0, 0.0, 1.0, 0.0, 0.0, -1.0, 0.0, 0.0, -1.0, 0.0, 0.0, -1.0, 0.0, 0.0, -1.0, 1.0, -0.0006638, -2.228e-07, 1.0, -0.0006638, -2.228e-07, 1.0, -0.0006638, -2.228e-07, 1.0, -0.0006638, -2.228e-07, 1.485e-09, 0.0, 1.0, 1.485e-09, 0.0, 1.0, 1.485e-09, 0.0, 1.0, 1.485e-09, 0.0, 1.0, 7.23e-09, 0.0, -1.0, 7.23e-09, 0.0, -1.0, 7.23e-09, 0.0, -1.0, 7.23e-09, 0.0, -1.0, -1.0, 0.0005916, 4.678e-07, -1.0, 0.0005916, 4.678e-07, -1.0, 0.0005916, 4.678e-07, -1.0, 0.0005916, 4.678e-07, 0.0006309, 1.0, 0.0001577, 0.0006309, 1.0, 0.0001577, 0.0006309, 1.0, 0.0001577, 0.0006309, 1.0, 0.0001577, 1.0, -0.0005853, -1.338e-07, 1.0, -0.0005853, -1.338e-07, 1.0, -0.0005853, -1.338e-07, 1.0, -0.0005853, -1.338e-07, 0.03719, 0.9826, 0.1819, -0.1591, 0.9781, -0.1344, -0.06966, 0.9974, 0.02079, 0.2129, 0.9769, 0.01958, 0.0007639, 1.0, 2.462e-07, 0.0007639, 1.0, 2.462e-07, 0.0007639, 1.0, 2.462e-07, 0.0007639, 1.0, 2.462e-07, 0.0006311, 1.0, -0.0001584, 0.0006311, 1.0, -0.0001584, 0.0006311, 1.0, -0.0001584, 0.0006311, 1.0, -0.0001584])] * 3)])
me_paris_marketstall1_veggies_003_instance_0_017 = bpy.data.meshes.new('Paris_MarketStall1_Veggies_003 Instance_0.017')
me_paris_marketstall1_veggies_003_instance_0_017.from_pydata([(-0.3345, 0.1822, -0.2008), (0.3345, 0.0479, -0.2008), (0.3346, 0.1817, -0.2008), (-0.3346, 0.04832, -0.2008), (0.3569, 0.1817, -0.2231), (0.3346, 0.1817, 0.2008), (0.3569, 0.1817, 0.2231), (0.3568, 0.003284, 0.2231), (-0.357, 0.003728, 0.2231), (-0.357, 0.003728, -0.2231), (0.3568, 0.003284, -0.2231), (-0.3345, 0.1822, 0.2008), (0.3345, 0.0479, 0.2008), (-0.3346, 0.04832, 0.2008), (-0.3569, 0.1822, 0.2231), (-0.3569, 0.1822, -0.2231), (-0.3346, 0.146, -0.2008), (0.3346, 0.1456, -0.2008), (0.3346, 0.1456, 0.2008), (-0.3346, 0.146, 0.2008)], [], [(2, 1, 12, 5), (5, 6, 4, 2), (0, 3, 1, 2), (9, 15, 4, 10), (11, 13, 3, 0), (8, 7, 6, 14), (12, 13, 11, 5), (9, 8, 14, 15), (6, 5, 11, 14), (6, 7, 10, 4), (16, 19, 18, 17), (14, 11, 0, 15), (0, 2, 4, 15)])
me_paris_marketstall1_veggies_003_instance_0_017.polygons.foreach_set('use_smooth', [0, 0, 0, 0, 0, 0, 0, 0, 0, 0, 1, 0, 0])
_uv = me_paris_marketstall1_veggies_003_instance_0_017.uv_layers.new(name='UVMap')
_uv.uv.foreach_set('vector', [0.6213, 0.8711, 0.6213, 0.9492, 0.1564, 0.9492, 0.1564, 0.8711, 0.8361, 0.9248, 0.8791, 0.9463, 0.05096, 0.9463, 0.09198, 0.9248, 0.07635, 0.9473, 0.07635, 0.8652, 0.8967, 0.8652, 0.8967, 0.9473, 0.05096, 0.958, 0.05096, 0.8545, 0.8752, 0.8545, 0.8752, 0.958, 0.8029, 0.8516, 0.8029, 0.9668, 0.1076, 0.9668, 0.1076, 0.8516, 0.09198, 0.8545, 0.8654, 0.8545, 0.8654, 0.9502, 0.09198, 0.9502, 0.967, 0.9502, 0.03338, 0.9502, 0.03338, 0.8564, 0.967, 0.8564, 0.5959, 0.9609, 0.09588, 0.9609, 0.09588, 0.8613, 0.5959, 0.8613, 0.9787, 0.8955, 0.9494, 0.9111, 0.06268, 0.9111, 0.03338, 0.8955, 0.5939, 0.8525, 0.5939, 0.9609, 0.05487, 0.9609, 0.05487, 0.8525, 0.2459, 0.4127, 0.4943, 0.4127, 0.4943, 0.6197, 0.2459, 0.6197, 0.9846, 0.8818, 0.9357, 0.9053, 0.09002, 0.9053, 0.04315, 0.8818, 0.06463, 0.9258, 0.9318, 0.9258, 0.9592, 0.9395, 0.03729, 0.9395])
me_paris_marketstall1_veggies_003_instance_0_017.use_remesh_preserve_volume = False
me_paris_marketstall1_veggies_003_instance_0_017.use_remesh_preserve_attributes = False
me_paris_marketstall1_veggies_003_instance_0_017.use_mirror_vertex_groups = False
me_paris_marketstall1_veggies_003_instance_0_017.update()
me_paris_marketstall1_veggies_003_instance_0_017.normals_split_custom_set([tuple(v) for v in zip(*[iter([-1.0, 0.0006644, 1.485e-07, -1.0, 0.0006644, 1.485e-07, -1.0, 0.0006644, 1.485e-07, -1.0, 0.0006644, 1.485e-07, 0.00108, 1.0, 0.0, 0.00108, 1.0, 0.0, 0.00108, 1.0, 0.0, 0.00108, 1.0, 0.0, 0.0, 0.0, 1.0, 0.0, 0.0, 1.0, 0.0, 0.0, 1.0, 0.0, 0.0, 1.0, 0.0, 0.0, -1.0, 0.0, 0.0, -1.0, 0.0, 0.0, -1.0, 0.0, 0.0, -1.0, 1.0, -0.0006638, -2.228e-07, 1.0, -0.0006638, -2.228e-07, 1.0, -0.0006638, -2.228e-07, 1.0, -0.0006638, -2.228e-07, 1.485e-09, 0.0, 1.0, 1.485e-09, 0.0, 1.0, 1.485e-09, 0.0, 1.0, 1.485e-09, 0.0, 1.0, 7.23e-09, 0.0, -1.0, 7.23e-09, 0.0, -1.0, 7.23e-09, 0.0, -1.0, 7.23e-09, 0.0, -1.0, -1.0, 0.0005916, 4.678e-07, -1.0, 0.0005916, 4.678e-07, -1.0, 0.0005916, 4.678e-07, -1.0, 0.0005916, 4.678e-07, 0.0006309, 1.0, 0.0001577, 0.0006309, 1.0, 0.0001577, 0.0006309, 1.0, 0.0001577, 0.0006309, 1.0, 0.0001577, 1.0, -0.0005853, -1.338e-07, 1.0, -0.0005853, -1.338e-07, 1.0, -0.0005853, -1.338e-07, 1.0, -0.0005853, -1.338e-07, 0.03719, 0.9826, 0.1819, -0.1591, 0.9781, -0.1344, -0.06966, 0.9974, 0.02079, 0.2129, 0.9769, 0.01958, 0.0007639, 1.0, 2.462e-07, 0.0007639, 1.0, 2.462e-07, 0.0007639, 1.0, 2.462e-07, 0.0007639, 1.0, 2.462e-07, 0.0006311, 1.0, -0.0001584, 0.0006311, 1.0, -0.0001584, 0.0006311, 1.0, -0.0001584, 0.0006311, 1.0, -0.0001584])] * 3)])

# ---- objects
ob_market_stall_mx0 = bpy.data.objects.new('market_stall_mx0', me_paris_marketstall1_veggies_003_instance_0_000)
ob_market_stall_mx2_lod = bpy.data.objects.new('market_stall_mx2_lod', me_paris_marketstall1_veggies_003_instance_0_011)
ob_market_stall_mx2 = bpy.data.objects.new('market_stall_mx2', me_paris_marketstall1_veggies_003_instance_0_009)
ob_market_stall_mx1_lod = bpy.data.objects.new('market_stall_mx1_lod', me_paris_marketstall1_veggies_003_instance_0_008)
ob_market_stall_mx1 = bpy.data.objects.new('market_stall_mx1', me_paris_marketstall1_veggies_003_instance_0_002)
ob_market_stall_m1 = bpy.data.objects.new('market_stall_m1', me_paris_marketstall1_veggies_003_instance_0_001)
ob_market_stall_m1_lod = bpy.data.objects.new('market_stall_m1_lod', me_paris_marketstall1_veggies_003_instance_0_003)
ob_market_stall_m2 = bpy.data.objects.new('market_stall_m2', me_paris_marketstall1_veggies_003_instance_0_004)
ob_market_stall_m3 = bpy.data.objects.new('market_stall_m3', me_paris_marketstall1_veggies_003_instance_0_005)
ob_market_stall_m4 = bpy.data.objects.new('market_stall_m4', me_paris_marketstall1_veggies_003_instance_0_006)
ob_market_stall_m5 = bpy.data.objects.new('market_stall_m5', me_paris_marketstall1_veggies_003_instance_0_007)
ob_market_stall_m6 = bpy.data.objects.new('market_stall_m6', me_paris_marketstall1_veggies_003_instance_0_010)
ob_market_stall_m7 = bpy.data.objects.new('market_stall_m7', me_paris_marketstall1_veggies_003_instance_0_012)
ob_market_stall_m8 = bpy.data.objects.new('market_stall_m8', me_paris_marketstall1_veggies_003_instance_0_013)
ob_market_stall_m9 = bpy.data.objects.new('market_stall_m9', me_paris_marketstall1_veggies_003_instance_0_014)
ob_market_stall_m10 = bpy.data.objects.new('market_stall_m10', me_paris_marketstall1_veggies_003_instance_0_015)
ob_market_stall_m11 = bpy.data.objects.new('market_stall_m11', me_paris_marketstall1_veggies_003_instance_0_016)
ob_market_stall_m12 = bpy.data.objects.new('market_stall_m12', me_paris_marketstall1_veggies_003_instance_0_017)

# ---- transforms, parenting, visibility, modifiers, constraints
ob_market_stall_mx0.location = (0.0, 0.0, 0.0)
ob_market_stall_mx0.rotation_euler = (1.571, -0.0, 0.0)
ob_market_stall_mx0.lineart.crease_threshold = 0.0
ob_market_stall_mx2_lod.location = (0.0, 0.0, 0.0)
ob_market_stall_mx2_lod.rotation_euler = (1.571, -0.0, 0.0)
ob_market_stall_mx2_lod.hide_viewport = True
ob_market_stall_mx2_lod.lineart.crease_threshold = 0.0
ob_market_stall_mx2.location = (0.0, 0.0, 0.0)
ob_market_stall_mx2.rotation_euler = (1.571, -0.0, 0.0)
ob_market_stall_mx2.hide_viewport = True
ob_market_stall_mx2.lineart.crease_threshold = 0.0
ob_market_stall_mx1_lod.location = (0.0, 0.0, 0.0)
ob_market_stall_mx1_lod.rotation_euler = (1.571, -0.0, 0.0)
ob_market_stall_mx1_lod.hide_viewport = True
ob_market_stall_mx1_lod.lineart.crease_threshold = 0.0
ob_market_stall_mx1.location = (0.0, 0.0, 0.0)
ob_market_stall_mx1.rotation_euler = (1.571, -0.0, 0.0)
ob_market_stall_mx1.hide_viewport = True
ob_market_stall_mx1.lineart.crease_threshold = 0.0
ob_market_stall_m1.location = (0.0, 0.0, 0.0)
ob_market_stall_m1.rotation_euler = (1.571, -0.0, 0.0)
ob_market_stall_m1.hide_viewport = True
ob_market_stall_m1.lineart.crease_threshold = 0.0
ob_market_stall_m1_lod.location = (0.0, 0.0, 0.0)
ob_market_stall_m1_lod.rotation_euler = (1.571, -0.0, 0.0)
ob_market_stall_m1_lod.hide_viewport = True
ob_market_stall_m1_lod.lineart.crease_threshold = 0.0
ob_market_stall_m2.location = (0.0, 0.0, 0.0)
ob_market_stall_m2.rotation_euler = (1.571, -0.0, 0.0)
ob_market_stall_m2.hide_viewport = True
ob_market_stall_m2.lineart.crease_threshold = 0.0
ob_market_stall_m3.location = (0.0, 0.0, 0.0)
ob_market_stall_m3.rotation_euler = (1.571, -0.0, 0.0)
ob_market_stall_m3.hide_viewport = True
ob_market_stall_m3.lineart.crease_threshold = 0.0
ob_market_stall_m4.location = (0.0, 0.0, 0.0)
ob_market_stall_m4.rotation_euler = (1.571, -0.0, 0.0)
ob_market_stall_m4.hide_viewport = True
ob_market_stall_m4.lineart.crease_threshold = 0.0
ob_market_stall_m5.location = (0.0, 0.0, 0.0)
ob_market_stall_m5.rotation_euler = (1.571, -0.0, 0.0)
ob_market_stall_m5.hide_viewport = True
ob_market_stall_m5.lineart.crease_threshold = 0.0
ob_market_stall_m6.location = (0.0, 0.0, 0.0)
ob_market_stall_m6.rotation_euler = (1.571, -0.0, 0.0)
ob_market_stall_m6.hide_viewport = True
ob_market_stall_m6.lineart.crease_threshold = 0.0
ob_market_stall_m7.location = (0.0, 0.0, 0.0)
ob_market_stall_m7.rotation_euler = (1.571, -0.0, 0.0)
ob_market_stall_m7.hide_viewport = True
ob_market_stall_m7.lineart.crease_threshold = 0.0
ob_market_stall_m8.location = (0.0, 0.0, 0.0)
ob_market_stall_m8.rotation_euler = (1.571, -0.0, 0.0)
ob_market_stall_m8.hide_viewport = True
ob_market_stall_m8.lineart.crease_threshold = 0.0
ob_market_stall_m9.location = (0.0, 0.0, 0.0)
ob_market_stall_m9.rotation_euler = (1.571, -0.0, 0.0)
ob_market_stall_m9.hide_viewport = True
ob_market_stall_m9.lineart.crease_threshold = 0.0
ob_market_stall_m10.location = (0.0, 0.0, 0.0)
ob_market_stall_m10.rotation_euler = (1.571, -0.0, 0.0)
ob_market_stall_m10.hide_viewport = True
ob_market_stall_m10.lineart.crease_threshold = 0.0
ob_market_stall_m11.location = (0.0, 0.0, 0.0)
ob_market_stall_m11.rotation_euler = (1.571, -0.0, 0.0)
ob_market_stall_m11.hide_viewport = True
ob_market_stall_m11.lineart.crease_threshold = 0.0
ob_market_stall_m12.location = (0.0, 0.0, 0.0)
ob_market_stall_m12.rotation_euler = (1.571, -0.0, 0.0)
ob_market_stall_m12.hide_viewport = True
ob_market_stall_m12.lineart.crease_threshold = 0.0

# ---- collection membership
col_collection_1.objects.link(ob_market_stall_mx0)
col_collection_1.objects.link(ob_market_stall_mx2_lod)
col_collection_1.objects.link(ob_market_stall_mx2)
col_collection_1.objects.link(ob_market_stall_mx1_lod)
col_collection_1.objects.link(ob_market_stall_mx1)
col_collection_1.objects.link(ob_market_stall_m1)
col_collection_1.objects.link(ob_market_stall_m1_lod)
col_collection_1.objects.link(ob_market_stall_m2)
col_collection_1.objects.link(ob_market_stall_m3)
col_collection_1.objects.link(ob_market_stall_m4)
col_collection_1.objects.link(ob_market_stall_m5)
col_collection_1.objects.link(ob_market_stall_m6)
col_collection_1.objects.link(ob_market_stall_m7)
col_collection_1.objects.link(ob_market_stall_m8)
col_collection_1.objects.link(ob_market_stall_m9)
col_collection_1.objects.link(ob_market_stall_m10)
col_collection_1.objects.link(ob_market_stall_m11)
col_collection_1.objects.link(ob_market_stall_m12)

# ---- scene / render settings (as saved in the file)
scene.frame_start = 1; scene.frame_end = 250; scene.frame_set(1)
scene.render.engine = 'BLENDER_EEVEE_NEXT'
scene.render.resolution_percentage = 50
scene.render.dither_intensity = 0.0
scene.cycles.use_denoising = False
scene.cycles.samples = 128
scene.cycles.sampling_pattern = 'TABULATED_SOBOL'
scene.cycles.use_adaptive_sampling = False
scene.cycles.use_light_tree = False
scene.cycles.blur_glossy = 0.0
scene.cycles.sample_clamp_indirect = 0.0
scene.view_settings.view_transform = 'Standard'
bpy.context.view_layer.update()

# ---- added for rendering (the .blend has no active camera and no usable light): camera, sun
cam_auto = bpy.data.cameras.new('AutoCamera')
cam_auto.lens = 50.0
cam_auto.sensor_width = 36.0
cam_auto.clip_end = 1000.0
ob_auto_camera = bpy.data.objects.new('AutoCamera', cam_auto)
scene.collection.objects.link(ob_auto_camera)
ob_auto_camera.location = (2.96688, -3.21442, 2.42153)
ob_auto_camera.rotation_euler = (1.09748, -7.21219e-08, 0.694738)
scene.camera = ob_auto_camera
light_auto_sun = bpy.data.lights.new('AutoSun', 'SUN')
light_auto_sun.energy = 3.0
light_auto_sun.angle = 0.0523599
ob_auto_sun = bpy.data.objects.new('AutoSun', light_auto_sun)
scene.collection.objects.link(ob_auto_sun)
ob_auto_sun.rotation_euler = (0.872665, 0.174533, 0.523599)
bpy.context.view_layer.update()
